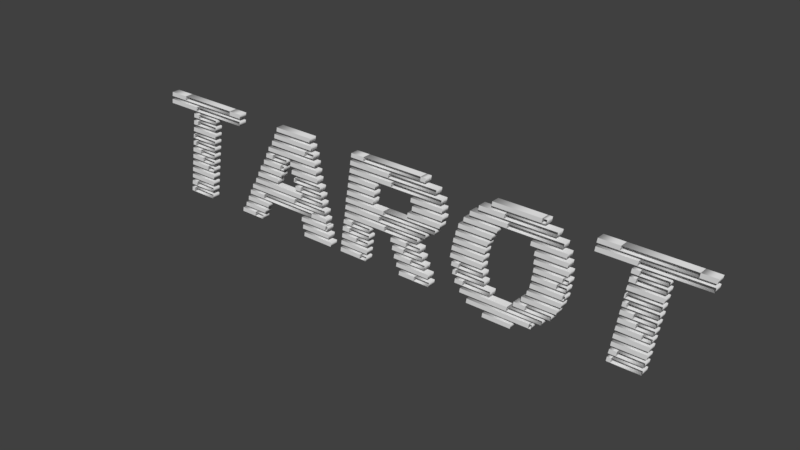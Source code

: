 # Source: Text_-_Tarot.blend  (saved by Blender 2.79.0; exported with 4.5.12 LTS)
import bpy
from mathutils import Matrix  # noqa: F401  (used for matrix-valued properties, if any)

bpy.ops.wm.read_factory_settings(use_empty=True)
scene = bpy.context.scene
scene.name = 'Scene'

# ---- collections
col_collection_1 = bpy.data.collections.new('Collection 1'); scene.collection.children.link(col_collection_1)

# ---- world
world_world = bpy.data.worlds.new('World'); scene.world = world_world
world_world.color = (0.05088, 0.05088, 0.05088)
world_world.use_sun_shadow = False
world_world.sun_shadow_jitter_overblur = 0.0
world_world.cycles.sampling_method = 'MANUAL'

# ---- meshes
me_cutext = bpy.data.meshes.new('CUText')
me_cutext.from_pydata([(3.535, 0.5368, 0.025), (3.531, 0.5106, 0.025), (3.378, 0.5106, 0.025), (3.382, 0.5368, 0.025), (3.382, 0.5368, 0.025), (3.378, 0.5106, 0.025), (3.335, 0.5106, 0.025), (3.339, 0.5368, 0.025), (3.747, 0.5841, 0.025), (3.743, 0.5569, 0.025), (3.364, 0.5569, 0.025), (3.369, 0.5841, 0.025), (3.369, 0.5841, 0.025), (3.364, 0.5569, 0.025), (3.139, 0.5569, 0.025), (3.143, 0.5841, 0.025), (3.754, 0.6314, 0.025), (3.749, 0.6042, 0.025), (3.663, 0.6042, 0.025), (3.667, 0.6314, 0.025), (3.667, 0.6314, 0.025), (3.663, 0.6042, 0.025), (3.269, 0.6042, 0.025), (3.274, 0.6314, 0.025), (3.274, 0.6314, 0.025), (3.269, 0.6042, 0.025), (3.146, 0.6042, 0.025), (3.151, 0.6314, 0.025), (3.453, 0.02014, 0.025), (3.449, -0.007049, 0.025), (3.278, -0.007049, 0.025), (3.282, 0.02014, 0.025), (3.282, 0.02014, 0.025), (3.278, -0.007049, 0.025), (3.254, -0.007049, 0.025), (3.258, 0.02014, 0.025), (3.46, 0.06747, 0.025), (3.456, 0.04028, 0.025), (3.304, 0.04028, 0.025), (3.308, 0.06747, 0.025), (3.308, 0.06747, 0.025), (3.304, 0.04028, 0.025), (3.261, 0.04028, 0.025), (3.266, 0.06747, 0.025), (3.468, 0.1138, 0.025), (3.464, 0.08761, 0.025), (3.269, 0.08761, 0.025), (3.273, 0.1138, 0.025), (3.475, 0.1611, 0.025), (3.471, 0.1339, 0.025), (3.276, 0.1339, 0.025), (3.28, 0.1611, 0.025), (3.483, 0.2085, 0.025), (3.478, 0.1813, 0.025), (3.423, 0.1813, 0.025), (3.428, 0.2085, 0.025), (3.428, 0.2085, 0.025), (3.423, 0.1813, 0.025), (3.283, 0.1813, 0.025), (3.288, 0.2085, 0.025), (3.49, 0.2548, 0.025), (3.486, 0.2286, 0.025), (3.387, 0.2286, 0.025), (3.391, 0.2548, 0.025), (3.391, 0.2548, 0.025), (3.387, 0.2286, 0.025), (3.291, 0.2286, 0.025), (3.295, 0.2548, 0.025), (3.497, 0.3021, 0.025), (3.493, 0.2749, 0.025), (3.369, 0.2749, 0.025), (3.373, 0.3021, 0.025), (3.373, 0.3021, 0.025), (3.369, 0.2749, 0.025), (3.298, 0.2749, 0.025), (3.302, 0.3021, 0.025), (3.506, 0.3494, 0.025), (3.502, 0.3223, 0.025), (3.33, 0.3223, 0.025), (3.334, 0.3494, 0.025), (3.334, 0.3494, 0.025), (3.33, 0.3223, 0.025), (3.306, 0.3223, 0.025), (3.31, 0.3494, 0.025), (3.513, 0.3958, 0.025), (3.509, 0.3696, 0.025), (3.32, 0.3696, 0.025), (3.324, 0.3958, 0.025), (3.324, 0.3958, 0.025), (3.32, 0.3696, 0.025), (3.313, 0.3696, 0.025), (3.317, 0.3958, 0.025), (3.521, 0.4431, 0.025), (3.516, 0.4159, 0.025), (3.32, 0.4159, 0.025), (3.325, 0.4431, 0.025), (3.528, 0.4904, 0.025), (3.524, 0.4632, 0.025), (3.363, 0.4632, 0.025), (3.367, 0.4904, 0.025), (3.367, 0.4904, 0.025), (3.363, 0.4632, 0.025), (3.328, 0.4632, 0.025), (3.332, 0.4904, 0.025), (3.009, 0.4451, 0.025), (3.005, 0.4179, 0.025), (2.811, 0.4179, 0.025), (2.816, 0.4451, 0.025), (2.508, 0.2568, 0.025), (2.504, 0.2296, 0.025), (2.299, 0.2296, 0.025), (2.304, 0.2568, 0.025), (2.515, 0.2095, 0.025), (2.511, 0.1833, 0.025), (2.353, 0.1833, 0.025), (2.358, 0.2095, 0.025), (2.358, 0.2095, 0.025), (2.353, 0.1833, 0.025), (2.308, 0.1833, 0.025), (2.312, 0.2095, 0.025), (2.516, 0.3041, 0.025), (2.511, 0.2769, 0.025), (2.308, 0.2769, 0.025), (2.312, 0.3041, 0.025), (2.524, 0.1631, 0.025), (2.52, 0.136, 0.025), (2.334, 0.136, 0.025), (2.338, 0.1631, 0.025), (2.338, 0.1631, 0.025), (2.334, 0.136, 0.025), (2.316, 0.136, 0.025), (2.321, 0.1631, 0.025), (2.523, 0.3505, 0.025), (2.519, 0.3243, 0.025), (2.316, 0.3243, 0.025), (2.32, 0.3505, 0.025), (2.537, 0.3978, 0.025), (2.532, 0.3706, 0.025), (2.33, 0.3706, 0.025), (2.334, 0.3978, 0.025), (2.563, 0.1158, 0.025), (2.559, 0.08862, 0.025), (2.383, 0.08862, 0.025), (2.388, 0.1158, 0.025), (2.388, 0.1158, 0.025), (2.383, 0.08862, 0.025), (2.332, 0.08862, 0.025), (2.336, 0.1158, 0.025), (2.56, 0.4451, 0.025), (2.556, 0.4179, 0.025), (2.346, 0.4179, 0.025), (2.35, 0.4451, 0.025), (2.884, 0.06848, 0.025), (2.88, 0.0423, 0.025), (2.665, 0.0423, 0.025), (2.669, 0.06848, 0.025), (2.669, 0.06848, 0.025), (2.665, 0.0423, 0.025), (2.366, 0.0423, 0.025), (2.37, 0.06848, 0.025), (2.592, 0.4914, 0.025), (2.587, 0.4653, 0.025), (2.378, 0.4653, 0.025), (2.382, 0.4914, 0.025), (2.825, 0.02216, 0.025), (2.82, -0.005035, 0.025), (2.803, -0.005035, 0.025), (2.808, 0.02216, 0.025), (2.808, 0.02216, 0.025), (2.803, -0.005035, 0.025), (2.411, -0.005035, 0.025), (2.415, 0.02216, 0.025), (2.978, 0.5388, 0.025), (2.973, 0.5116, 0.025), (2.645, 0.5116, 0.025), (2.649, 0.5388, 0.025), (2.649, 0.5388, 0.025), (2.645, 0.5116, 0.025), (2.416, 0.5116, 0.025), (2.42, 0.5388, 0.025), (2.938, 0.5861, 0.025), (2.933, 0.5589, 0.025), (2.625, 0.5589, 0.025), (2.63, 0.5861, 0.025), (2.63, 0.5861, 0.025), (2.625, 0.5589, 0.025), (2.469, 0.5589, 0.025), (2.474, 0.5861, 0.025), (2.698, -0.02518, 0.025), (2.694, -0.05237, 0.025), (2.515, -0.05237, 0.025), (2.519, -0.02518, 0.025), (2.874, 0.6324, 0.025), (2.87, 0.6062, 0.025), (2.842, 0.6062, 0.025), (2.846, 0.6324, 0.025), (2.846, 0.6324, 0.025), (2.842, 0.6062, 0.025), (2.549, 0.6062, 0.025), (2.553, 0.6324, 0.025), (2.934, 0.1158, 0.025), (2.93, 0.08862, 0.025), (2.776, 0.08862, 0.025), (2.78, 0.1158, 0.025), (2.78, 0.1158, 0.025), (2.776, 0.08862, 0.025), (2.704, 0.08862, 0.025), (2.708, 0.1158, 0.025), (2.964, 0.1631, 0.025), (2.96, 0.136, 0.025), (2.749, 0.136, 0.025), (2.753, 0.1631, 0.025), (2.987, 0.2095, 0.025), (2.983, 0.1833, 0.025), (2.78, 0.1833, 0.025), (2.784, 0.2095, 0.025), (3.001, 0.4914, 0.025), (2.997, 0.4653, 0.025), (2.787, 0.4653, 0.025), (2.791, 0.4914, 0.025), (3.003, 0.2568, 0.025), (2.999, 0.2296, 0.025), (2.985, 0.2296, 0.025), (2.99, 0.2568, 0.025), (2.99, 0.2568, 0.025), (2.985, 0.2296, 0.025), (2.796, 0.2296, 0.025), (2.801, 0.2568, 0.025), (3.01, 0.3041, 0.025), (3.006, 0.2769, 0.025), (2.948, 0.2769, 0.025), (2.952, 0.3041, 0.025), (2.952, 0.3041, 0.025), (2.948, 0.2769, 0.025), (2.804, 0.2769, 0.025), (2.808, 0.3041, 0.025), (3.018, 0.3505, 0.025), (3.014, 0.3243, 0.025), (2.979, 0.3243, 0.025), (2.984, 0.3505, 0.025), (2.984, 0.3505, 0.025), (2.979, 0.3243, 0.025), (2.811, 0.3243, 0.025), (2.815, 0.3505, 0.025), (3.017, 0.3978, 0.025), (3.012, 0.3706, 0.025), (2.811, 0.3706, 0.025), (2.815, 0.3978, 0.025), (2.247, 0.4451, 0.025), (2.242, 0.4179, 0.025), (2.04, 0.4179, 0.025), (2.044, 0.4451, 0.025), (1.715, 0.02216, 0.025), (1.711, -0.005035, 0.025), (1.663, -0.005035, 0.025), (1.667, 0.02216, 0.025), (1.667, 0.02216, 0.025), (1.663, -0.005035, 0.025), (1.518, -0.005035, 0.025), (1.522, 0.02216, 0.025), (1.721, 0.06848, 0.025), (1.717, 0.0423, 0.025), (1.524, 0.0423, 0.025), (1.528, 0.06848, 0.025), (1.728, 0.1158, 0.025), (1.724, 0.08862, 0.025), (1.635, 0.08862, 0.025), (1.64, 0.1158, 0.025), (1.64, 0.1158, 0.025), (1.635, 0.08862, 0.025), (1.532, 0.08862, 0.025), (1.536, 0.1158, 0.025), (1.737, 0.1631, 0.025), (1.733, 0.136, 0.025), (1.587, 0.136, 0.025), (1.591, 0.1631, 0.025), (1.591, 0.1631, 0.025), (1.587, 0.136, 0.025), (1.538, 0.136, 0.025), (1.542, 0.1631, 0.025), (1.742, 0.2095, 0.025), (1.738, 0.1833, 0.025), (1.606, 0.1833, 0.025), (1.61, 0.2095, 0.025), (1.61, 0.2095, 0.025), (1.606, 0.1833, 0.025), (1.546, 0.1833, 0.025), (1.551, 0.2095, 0.025), (2.08, 0.2568, 0.025), (2.076, 0.2296, 0.025), (1.845, 0.2296, 0.025), (1.849, 0.2568, 0.025), (1.849, 0.2568, 0.025), (1.845, 0.2296, 0.025), (1.556, 0.2296, 0.025), (1.56, 0.2568, 0.025), (2.137, 0.3041, 0.025), (2.132, 0.2769, 0.025), (1.807, 0.2769, 0.025), (1.811, 0.3041, 0.025), (1.811, 0.3041, 0.025), (1.807, 0.2769, 0.025), (1.562, 0.2769, 0.025), (1.567, 0.3041, 0.025), (2.2, 0.3505, 0.025), (2.196, 0.3243, 0.025), (1.839, 0.3243, 0.025), (1.843, 0.3505, 0.025), (1.843, 0.3505, 0.025), (1.839, 0.3243, 0.025), (1.567, 0.3243, 0.025), (1.571, 0.3505, 0.025), (1.773, 0.3978, 0.025), (1.768, 0.3706, 0.025), (1.577, 0.3706, 0.025), (1.581, 0.3978, 0.025), (1.781, 0.4451, 0.025), (1.777, 0.4179, 0.025), (1.585, 0.4179, 0.025), (1.589, 0.4451, 0.025), (1.788, 0.4914, 0.025), (1.783, 0.4653, 0.025), (1.592, 0.4653, 0.025), (1.596, 0.4914, 0.025), (2.238, 0.5388, 0.025), (2.234, 0.5116, 0.025), (1.897, 0.5116, 0.025), (1.901, 0.5388, 0.025), (1.901, 0.5388, 0.025), (1.897, 0.5116, 0.025), (1.6, 0.5116, 0.025), (1.605, 0.5388, 0.025), (2.203, 0.5861, 0.025), (2.199, 0.5589, 0.025), (1.878, 0.5589, 0.025), (1.883, 0.5861, 0.025), (1.883, 0.5861, 0.025), (1.878, 0.5589, 0.025), (1.606, 0.5589, 0.025), (1.61, 0.5861, 0.025), (2.133, 0.6324, 0.025), (2.129, 0.6062, 0.025), (2.095, 0.6062, 0.025), (2.099, 0.6324, 0.025), (2.099, 0.6324, 0.025), (2.095, 0.6062, 0.025), (1.702, 0.6062, 0.025), (1.706, 0.6324, 0.025), (1.706, 0.6324, 0.025), (1.702, 0.6062, 0.025), (1.614, 0.6062, 0.025), (1.618, 0.6324, 0.025), (2.099, 0.2095, 0.025), (2.095, 0.1833, 0.025), (1.998, 0.1833, 0.025), (2.002, 0.2095, 0.025), (2.002, 0.2095, 0.025), (1.998, 0.1833, 0.025), (1.891, 0.1833, 0.025), (1.895, 0.2095, 0.025), (2.115, 0.1631, 0.025), (2.11, 0.136, 0.025), (1.98, 0.136, 0.025), (1.984, 0.1631, 0.025), (1.984, 0.1631, 0.025), (1.98, 0.136, 0.025), (1.902, 0.136, 0.025), (1.906, 0.1631, 0.025), (2.132, 0.1158, 0.025), (2.127, 0.08862, 0.025), (2.029, 0.08862, 0.025), (2.033, 0.1158, 0.025), (2.033, 0.1158, 0.025), (2.029, 0.08862, 0.025), (1.915, 0.08862, 0.025), (1.92, 0.1158, 0.025), (2.156, 0.06848, 0.025), (2.152, 0.0423, 0.025), (1.932, 0.0423, 0.025), (1.936, 0.06848, 0.025), (2.163, 0.02216, 0.025), (2.159, -0.005035, 0.025), (2.055, -0.005035, 0.025), (2.06, 0.02216, 0.025), (2.06, 0.02216, 0.025), (2.055, -0.005035, 0.025), (1.95, -0.005035, 0.025), (1.955, 0.02216, 0.025), (2.232, 0.3978, 0.025), (2.227, 0.3706, 0.025), (2.008, 0.3706, 0.025), (2.013, 0.3978, 0.025), (2.245, 0.4914, 0.025), (2.241, 0.4653, 0.025), (2.031, 0.4653, 0.025), (2.035, 0.4914, 0.025), (1.445, 0.02216, 0.025), (1.44, -0.005035, 0.025), (1.23, -0.005035, 0.025), (1.234, 0.02216, 0.025), (0.8872, 0.02216, 0.025), (0.8832, -0.005035, 0.025), (0.8167, -0.005035, 0.025), (0.8207, 0.02216, 0.025), (0.8207, 0.02216, 0.025), (0.8167, -0.005035, 0.025), (0.71, -0.005035, 0.025), (0.714, 0.02216, 0.025), (0.9104, 0.06848, 0.025), (0.9063, 0.0423, 0.025), (0.7412, 0.0423, 0.025), (0.7462, 0.06848, 0.025), (0.9416, 0.1158, 0.025), (0.9366, 0.08862, 0.025), (0.7654, 0.08862, 0.025), (0.7694, 0.1158, 0.025), (1.412, 0.1631, 0.025), (1.408, 0.136, 0.025), (1.293, 0.136, 0.025), (1.298, 0.1631, 0.025), (1.298, 0.1631, 0.025), (1.293, 0.136, 0.025), (0.9003, 0.136, 0.025), (0.9043, 0.1631, 0.025), (0.9043, 0.1631, 0.025), (0.9003, 0.136, 0.025), (0.7875, 0.136, 0.025), (0.7915, 0.1631, 0.025), (1.403, 0.2095, 0.025), (1.399, 0.1833, 0.025), (1.157, 0.1833, 0.025), (1.161, 0.2095, 0.025), (1.161, 0.2095, 0.025), (1.157, 0.1833, 0.025), (0.8107, 0.1833, 0.025), (0.8147, 0.2095, 0.025), (1.388, 0.2568, 0.025), (1.383, 0.2296, 0.025), (1.212, 0.2296, 0.025), (1.217, 0.2568, 0.025), (1.217, 0.2568, 0.025), (1.212, 0.2296, 0.025), (0.8409, 0.2296, 0.025), (0.8459, 0.2568, 0.025), (1.033, 0.3041, 0.025), (1.029, 0.2769, 0.025), (0.8651, 0.2769, 0.025), (0.8691, 0.3041, 0.025), (1.064, 0.3505, 0.025), (1.06, 0.3243, 0.025), (0.8882, 0.3243, 0.025), (0.8922, 0.3505, 0.025), (1.088, 0.3978, 0.025), (1.084, 0.3706, 0.025), (1.056, 0.3706, 0.025), (1.06, 0.3978, 0.025), (1.06, 0.3978, 0.025), (1.056, 0.3706, 0.025), (0.9194, 0.3706, 0.025), (0.9235, 0.3978, 0.025), (1.112, 0.4451, 0.025), (1.107, 0.4179, 0.025), (0.995, 0.4179, 0.025), (1.0, 0.4451, 0.025), (1.0, 0.4451, 0.025), (0.995, 0.4179, 0.025), (0.9426, 0.4179, 0.025), (0.9466, 0.4451, 0.025), (1.338, 0.4914, 0.025), (1.334, 0.4653, 0.025), (0.9648, 0.4653, 0.025), (0.9688, 0.4914, 0.025), (1.33, 0.5388, 0.025), (1.326, 0.5116, 0.025), (1.258, 0.5116, 0.025), (1.263, 0.5388, 0.025), (1.263, 0.5388, 0.025), (1.258, 0.5116, 0.025), (0.997, 0.5116, 0.025), (1.001, 0.5388, 0.025), (1.314, 0.5861, 0.025), (1.31, 0.5589, 0.025), (1.02, 0.5589, 0.025), (1.024, 0.5861, 0.025), (1.306, 0.6324, 0.025), (1.301, 0.6062, 0.025), (1.042, 0.6062, 0.025), (1.046, 0.6324, 0.025), (1.347, 0.4451, 0.025), (1.343, 0.4179, 0.025), (1.139, 0.4179, 0.025), (1.143, 0.4451, 0.025), (1.354, 0.3978, 0.025), (1.35, 0.3706, 0.025), (1.147, 0.3706, 0.025), (1.152, 0.3978, 0.025), (1.371, 0.3505, 0.025), (1.367, 0.3243, 0.025), (1.169, 0.3243, 0.025), (1.174, 0.3505, 0.025), (1.174, 0.3505, 0.025), (1.169, 0.3243, 0.025), (1.163, 0.3243, 0.025), (1.167, 0.3505, 0.025), (1.381, 0.3041, 0.025), (1.376, 0.2769, 0.025), (1.213, 0.2769, 0.025), (1.218, 0.3041, 0.025), (1.218, 0.3041, 0.025), (1.213, 0.2769, 0.025), (1.172, 0.2769, 0.025), (1.176, 0.3041, 0.025), (1.42, 0.1158, 0.025), (1.416, 0.08862, 0.025), (1.4, 0.08862, 0.025), (1.405, 0.1158, 0.025), (1.405, 0.1158, 0.025), (1.4, 0.08862, 0.025), (1.212, 0.08862, 0.025), (1.217, 0.1158, 0.025), (1.429, 0.06848, 0.025), (1.425, 0.0423, 0.025), (1.221, 0.0423, 0.025), (1.225, 0.06848, 0.025), (0.5196, 0.5368, 0.025), (0.5156, 0.5106, 0.025), (0.3625, 0.5106, 0.025), (0.3666, 0.5368, 0.025), (0.3666, 0.5368, 0.025), (0.3625, 0.5106, 0.025), (0.3202, 0.5106, 0.025), (0.3243, 0.5368, 0.025), (0.7321, 0.5841, 0.025), (0.7281, 0.5569, 0.025), (0.3484, 0.5569, 0.025), (0.3535, 0.5841, 0.025), (0.3535, 0.5841, 0.025), (0.3484, 0.5569, 0.025), (0.1239, 0.5569, 0.025), (0.1279, 0.5841, 0.025), (0.7392, 0.6314, 0.025), (0.7341, 0.6042, 0.025), (0.6475, 0.6042, 0.025), (0.6516, 0.6314, 0.025), (0.6516, 0.6314, 0.025), (0.6475, 0.6042, 0.025), (0.2538, 0.6042, 0.025), (0.2588, 0.6314, 0.025), (0.2588, 0.6314, 0.025), (0.2538, 0.6042, 0.025), (0.1309, 0.6042, 0.025), (0.136, 0.6314, 0.025), (0.4381, 0.02014, 0.025), (0.434, -0.007049, 0.025), (0.2628, -0.007049, 0.025), (0.2669, 0.02014, 0.025), (0.2669, 0.02014, 0.025), (0.2628, -0.007049, 0.025), (0.2387, -0.007049, 0.025), (0.2427, 0.02014, 0.025), (0.4451, 0.06747, 0.025), (0.4411, 0.04028, 0.025), (0.289, 0.04028, 0.025), (0.2931, 0.06747, 0.025), (0.2931, 0.06747, 0.025), (0.289, 0.04028, 0.025), (0.2457, 0.04028, 0.025), (0.2508, 0.06747, 0.025), (0.4532, 0.1138, 0.025), (0.4491, 0.08761, 0.025), (0.2538, 0.08761, 0.025), (0.2578, 0.1138, 0.025), (0.4602, 0.1611, 0.025), (0.4562, 0.1339, 0.025), (0.2608, 0.1339, 0.025), (0.2649, 0.1611, 0.025), (0.4683, 0.2085, 0.025), (0.4632, 0.1813, 0.025), (0.4079, 0.1813, 0.025), (0.4129, 0.2085, 0.025), (0.4129, 0.2085, 0.025), (0.4079, 0.1813, 0.025), (0.2679, 0.1813, 0.025), (0.2729, 0.2085, 0.025), (0.4753, 0.2548, 0.025), (0.4713, 0.2286, 0.025), (0.3716, 0.2286, 0.025), (0.3756, 0.2548, 0.025), (0.3756, 0.2548, 0.025), (0.3716, 0.2286, 0.025), (0.2759, 0.2286, 0.025), (0.28, 0.2548, 0.025), (0.4824, 0.3021, 0.025), (0.4783, 0.2749, 0.025), (0.3535, 0.2749, 0.025), (0.3575, 0.3021, 0.025), (0.3575, 0.3021, 0.025), (0.3535, 0.2749, 0.025), (0.283, 0.2749, 0.025), (0.287, 0.3021, 0.025), (0.4904, 0.3494, 0.025), (0.4864, 0.3223, 0.025), (0.3152, 0.3223, 0.025), (0.3192, 0.3494, 0.025), (0.3192, 0.3494, 0.025), (0.3152, 0.3223, 0.025), (0.291, 0.3223, 0.025), (0.2951, 0.3494, 0.025), (0.4975, 0.3958, 0.025), (0.4935, 0.3696, 0.025), (0.3051, 0.3696, 0.025), (0.3092, 0.3958, 0.025), (0.3092, 0.3958, 0.025), (0.3051, 0.3696, 0.025), (0.2981, 0.3696, 0.025), (0.3021, 0.3958, 0.025), (0.5055, 0.4431, 0.025), (0.5005, 0.4159, 0.025), (0.3051, 0.4159, 0.025), (0.3102, 0.4431, 0.025), (0.5126, 0.4904, 0.025), (0.5086, 0.4632, 0.025), (0.3474, 0.4632, 0.025), (0.3515, 0.4904, 0.025), (0.3515, 0.4904, 0.025), (0.3474, 0.4632, 0.025), (0.3132, 0.4632, 0.025), (0.3172, 0.4904, 0.025), (3.535, 0.5368, -0.025), (3.531, 0.5106, -0.025), (3.378, 0.5106, -0.025), (3.382, 0.5368, -0.025), (3.382, 0.5368, -0.025), (3.378, 0.5106, -0.025), (3.335, 0.5106, -0.025), (3.339, 0.5368, -0.025), (3.747, 0.5841, -0.025), (3.743, 0.5569, -0.025), (3.364, 0.5569, -0.025), (3.369, 0.5841, -0.025), (3.369, 0.5841, -0.025), (3.364, 0.5569, -0.025), (3.139, 0.5569, -0.025), (3.143, 0.5841, -0.025), (3.754, 0.6314, -0.025), (3.749, 0.6042, -0.025), (3.663, 0.6042, -0.025), (3.667, 0.6314, -0.025), (3.667, 0.6314, -0.025), (3.663, 0.6042, -0.025), (3.269, 0.6042, -0.025), (3.274, 0.6314, -0.025), (3.274, 0.6314, -0.025), (3.269, 0.6042, -0.025), (3.146, 0.6042, -0.025), (3.151, 0.6314, -0.025), (3.453, 0.02014, -0.025), (3.449, -0.007049, -0.025), (3.278, -0.007049, -0.025), (3.282, 0.02014, -0.025), (3.282, 0.02014, -0.025), (3.278, -0.007049, -0.025), (3.254, -0.007049, -0.025), (3.258, 0.02014, -0.025), (3.46, 0.06747, -0.025), (3.456, 0.04028, -0.025), (3.304, 0.04028, -0.025), (3.308, 0.06747, -0.025), (3.308, 0.06747, -0.025), (3.304, 0.04028, -0.025), (3.261, 0.04028, -0.025), (3.266, 0.06747, -0.025), (3.468, 0.1138, -0.025), (3.464, 0.08761, -0.025), (3.269, 0.08761, -0.025), (3.273, 0.1138, -0.025), (3.475, 0.1611, -0.025), (3.471, 0.1339, -0.025), (3.276, 0.1339, -0.025), (3.28, 0.1611, -0.025), (3.483, 0.2085, -0.025), (3.478, 0.1813, -0.025), (3.423, 0.1813, -0.025), (3.428, 0.2085, -0.025), (3.428, 0.2085, -0.025), (3.423, 0.1813, -0.025), (3.283, 0.1813, -0.025), (3.288, 0.2085, -0.025), (3.49, 0.2548, -0.025), (3.486, 0.2286, -0.025), (3.387, 0.2286, -0.025), (3.391, 0.2548, -0.025), (3.391, 0.2548, -0.025), (3.387, 0.2286, -0.025), (3.291, 0.2286, -0.025), (3.295, 0.2548, -0.025), (3.497, 0.3021, -0.025), (3.493, 0.2749, -0.025), (3.369, 0.2749, -0.025), (3.373, 0.3021, -0.025), (3.373, 0.3021, -0.025), (3.369, 0.2749, -0.025), (3.298, 0.2749, -0.025), (3.302, 0.3021, -0.025), (3.506, 0.3494, -0.025), (3.502, 0.3223, -0.025), (3.33, 0.3223, -0.025), (3.334, 0.3494, -0.025), (3.334, 0.3494, -0.025), (3.33, 0.3223, -0.025), (3.306, 0.3223, -0.025), (3.31, 0.3494, -0.025), (3.513, 0.3958, -0.025), (3.509, 0.3696, -0.025), (3.32, 0.3696, -0.025), (3.324, 0.3958, -0.025), (3.324, 0.3958, -0.025), (3.32, 0.3696, -0.025), (3.313, 0.3696, -0.025), (3.317, 0.3958, -0.025), (3.521, 0.4431, -0.025), (3.516, 0.4159, -0.025), (3.32, 0.4159, -0.025), (3.325, 0.4431, -0.025), (3.528, 0.4904, -0.025), (3.524, 0.4632, -0.025), (3.363, 0.4632, -0.025), (3.367, 0.4904, -0.025), (3.367, 0.4904, -0.025), (3.363, 0.4632, -0.025), (3.328, 0.4632, -0.025), (3.332, 0.4904, -0.025), (3.009, 0.4451, -0.025), (3.005, 0.4179, -0.025), (2.811, 0.4179, -0.025), (2.816, 0.4451, -0.025), (2.508, 0.2568, -0.025), (2.504, 0.2296, -0.025), (2.299, 0.2296, -0.025), (2.304, 0.2568, -0.025), (2.515, 0.2095, -0.025), (2.511, 0.1833, -0.025), (2.353, 0.1833, -0.025), (2.358, 0.2095, -0.025), (2.358, 0.2095, -0.025), (2.353, 0.1833, -0.025), (2.308, 0.1833, -0.025), (2.312, 0.2095, -0.025), (2.516, 0.3041, -0.025), (2.511, 0.2769, -0.025), (2.308, 0.2769, -0.025), (2.312, 0.3041, -0.025), (2.524, 0.1631, -0.025), (2.52, 0.136, -0.025), (2.334, 0.136, -0.025), (2.338, 0.1631, -0.025), (2.338, 0.1631, -0.025), (2.334, 0.136, -0.025), (2.316, 0.136, -0.025), (2.321, 0.1631, -0.025), (2.523, 0.3505, -0.025), (2.519, 0.3243, -0.025), (2.316, 0.3243, -0.025), (2.32, 0.3505, -0.025), (2.537, 0.3978, -0.025), (2.532, 0.3706, -0.025), (2.33, 0.3706, -0.025), (2.334, 0.3978, -0.025), (2.563, 0.1158, -0.025), (2.559, 0.08862, -0.025), (2.383, 0.08862, -0.025), (2.388, 0.1158, -0.025), (2.388, 0.1158, -0.025), (2.383, 0.08862, -0.025), (2.332, 0.08862, -0.025), (2.336, 0.1158, -0.025), (2.56, 0.4451, -0.025), (2.556, 0.4179, -0.025), (2.346, 0.4179, -0.025), (2.35, 0.4451, -0.025), (2.884, 0.06848, -0.025), (2.88, 0.0423, -0.025), (2.665, 0.0423, -0.025), (2.669, 0.06848, -0.025), (2.669, 0.06848, -0.025), (2.665, 0.0423, -0.025), (2.366, 0.0423, -0.025), (2.37, 0.06848, -0.025), (2.592, 0.4914, -0.025), (2.587, 0.4653, -0.025), (2.378, 0.4653, -0.025), (2.382, 0.4914, -0.025), (2.825, 0.02216, -0.025), (2.82, -0.005035, -0.025), (2.803, -0.005035, -0.025), (2.808, 0.02216, -0.025), (2.808, 0.02216, -0.025), (2.803, -0.005035, -0.025), (2.411, -0.005035, -0.025), (2.415, 0.02216, -0.025), (2.978, 0.5388, -0.025), (2.973, 0.5116, -0.025), (2.645, 0.5116, -0.025), (2.649, 0.5388, -0.025), (2.649, 0.5388, -0.025), (2.645, 0.5116, -0.025), (2.416, 0.5116, -0.025), (2.42, 0.5388, -0.025), (2.938, 0.5861, -0.025), (2.933, 0.5589, -0.025), (2.625, 0.5589, -0.025), (2.63, 0.5861, -0.025), (2.63, 0.5861, -0.025), (2.625, 0.5589, -0.025), (2.469, 0.5589, -0.025), (2.474, 0.5861, -0.025), (2.698, -0.02518, -0.025), (2.694, -0.05237, -0.025), (2.515, -0.05237, -0.025), (2.519, -0.02518, -0.025), (2.874, 0.6324, -0.025), (2.87, 0.6062, -0.025), (2.842, 0.6062, -0.025), (2.846, 0.6324, -0.025), (2.846, 0.6324, -0.025), (2.842, 0.6062, -0.025), (2.549, 0.6062, -0.025), (2.553, 0.6324, -0.025), (2.934, 0.1158, -0.025), (2.93, 0.08862, -0.025), (2.776, 0.08862, -0.025), (2.78, 0.1158, -0.025), (2.78, 0.1158, -0.025), (2.776, 0.08862, -0.025), (2.704, 0.08862, -0.025), (2.708, 0.1158, -0.025), (2.964, 0.1631, -0.025), (2.96, 0.136, -0.025), (2.749, 0.136, -0.025), (2.753, 0.1631, -0.025), (2.987, 0.2095, -0.025), (2.983, 0.1833, -0.025), (2.78, 0.1833, -0.025), (2.784, 0.2095, -0.025), (3.001, 0.4914, -0.025), (2.997, 0.4653, -0.025), (2.787, 0.4653, -0.025), (2.791, 0.4914, -0.025), (3.003, 0.2568, -0.025), (2.999, 0.2296, -0.025), (2.985, 0.2296, -0.025), (2.99, 0.2568, -0.025), (2.99, 0.2568, -0.025), (2.985, 0.2296, -0.025), (2.796, 0.2296, -0.025), (2.801, 0.2568, -0.025), (3.01, 0.3041, -0.025), (3.006, 0.2769, -0.025), (2.948, 0.2769, -0.025), (2.952, 0.3041, -0.025), (2.952, 0.3041, -0.025), (2.948, 0.2769, -0.025), (2.804, 0.2769, -0.025), (2.808, 0.3041, -0.025), (3.018, 0.3505, -0.025), (3.014, 0.3243, -0.025), (2.979, 0.3243, -0.025), (2.984, 0.3505, -0.025), (2.984, 0.3505, -0.025), (2.979, 0.3243, -0.025), (2.811, 0.3243, -0.025), (2.815, 0.3505, -0.025), (3.017, 0.3978, -0.025), (3.012, 0.3706, -0.025), (2.811, 0.3706, -0.025), (2.815, 0.3978, -0.025), (2.247, 0.4451, -0.025), (2.242, 0.4179, -0.025), (2.04, 0.4179, -0.025), (2.044, 0.4451, -0.025), (1.715, 0.02216, -0.025), (1.711, -0.005035, -0.025), (1.663, -0.005035, -0.025), (1.667, 0.02216, -0.025), (1.667, 0.02216, -0.025), (1.663, -0.005035, -0.025), (1.518, -0.005035, -0.025), (1.522, 0.02216, -0.025), (1.721, 0.06848, -0.025), (1.717, 0.0423, -0.025), (1.524, 0.0423, -0.025), (1.528, 0.06848, -0.025), (1.728, 0.1158, -0.025), (1.724, 0.08862, -0.025), (1.635, 0.08862, -0.025), (1.64, 0.1158, -0.025), (1.64, 0.1158, -0.025), (1.635, 0.08862, -0.025), (1.532, 0.08862, -0.025), (1.536, 0.1158, -0.025), (1.737, 0.1631, -0.025), (1.733, 0.136, -0.025), (1.587, 0.136, -0.025), (1.591, 0.1631, -0.025), (1.591, 0.1631, -0.025), (1.587, 0.136, -0.025), (1.538, 0.136, -0.025), (1.542, 0.1631, -0.025), (1.742, 0.2095, -0.025), (1.738, 0.1833, -0.025), (1.606, 0.1833, -0.025), (1.61, 0.2095, -0.025), (1.61, 0.2095, -0.025), (1.606, 0.1833, -0.025), (1.546, 0.1833, -0.025), (1.551, 0.2095, -0.025), (2.08, 0.2568, -0.025), (2.076, 0.2296, -0.025), (1.845, 0.2296, -0.025), (1.849, 0.2568, -0.025), (1.849, 0.2568, -0.025), (1.845, 0.2296, -0.025), (1.556, 0.2296, -0.025), (1.56, 0.2568, -0.025), (2.137, 0.3041, -0.025), (2.132, 0.2769, -0.025), (1.807, 0.2769, -0.025), (1.811, 0.3041, -0.025), (1.811, 0.3041, -0.025), (1.807, 0.2769, -0.025), (1.562, 0.2769, -0.025), (1.567, 0.3041, -0.025), (2.2, 0.3505, -0.025), (2.196, 0.3243, -0.025), (1.839, 0.3243, -0.025), (1.843, 0.3505, -0.025), (1.843, 0.3505, -0.025), (1.839, 0.3243, -0.025), (1.567, 0.3243, -0.025), (1.571, 0.3505, -0.025), (1.773, 0.3978, -0.025), (1.768, 0.3706, -0.025), (1.577, 0.3706, -0.025), (1.581, 0.3978, -0.025), (1.781, 0.4451, -0.025), (1.777, 0.4179, -0.025), (1.585, 0.4179, -0.025), (1.589, 0.4451, -0.025), (1.788, 0.4914, -0.025), (1.783, 0.4653, -0.025), (1.592, 0.4653, -0.025), (1.596, 0.4914, -0.025), (2.238, 0.5388, -0.025), (2.234, 0.5116, -0.025), (1.897, 0.5116, -0.025), (1.901, 0.5388, -0.025), (1.901, 0.5388, -0.025), (1.897, 0.5116, -0.025), (1.6, 0.5116, -0.025), (1.605, 0.5388, -0.025), (2.203, 0.5861, -0.025), (2.199, 0.5589, -0.025), (1.878, 0.5589, -0.025), (1.883, 0.5861, -0.025), (1.883, 0.5861, -0.025), (1.878, 0.5589, -0.025), (1.606, 0.5589, -0.025), (1.61, 0.5861, -0.025), (2.133, 0.6324, -0.025), (2.129, 0.6062, -0.025), (2.095, 0.6062, -0.025), (2.099, 0.6324, -0.025), (2.099, 0.6324, -0.025), (2.095, 0.6062, -0.025), (1.702, 0.6062, -0.025), (1.706, 0.6324, -0.025), (1.706, 0.6324, -0.025), (1.702, 0.6062, -0.025), (1.614, 0.6062, -0.025), (1.618, 0.6324, -0.025), (2.099, 0.2095, -0.025), (2.095, 0.1833, -0.025), (1.998, 0.1833, -0.025), (2.002, 0.2095, -0.025), (2.002, 0.2095, -0.025), (1.998, 0.1833, -0.025), (1.891, 0.1833, -0.025), (1.895, 0.2095, -0.025), (2.115, 0.1631, -0.025), (2.11, 0.136, -0.025), (1.98, 0.136, -0.025), (1.984, 0.1631, -0.025), (1.984, 0.1631, -0.025), (1.98, 0.136, -0.025), (1.902, 0.136, -0.025), (1.906, 0.1631, -0.025), (2.132, 0.1158, -0.025), (2.127, 0.08862, -0.025), (2.029, 0.08862, -0.025), (2.033, 0.1158, -0.025), (2.033, 0.1158, -0.025), (2.029, 0.08862, -0.025), (1.915, 0.08862, -0.025), (1.92, 0.1158, -0.025), (2.156, 0.06848, -0.025), (2.152, 0.0423, -0.025), (1.932, 0.0423, -0.025), (1.936, 0.06848, -0.025), (2.163, 0.02216, -0.025), (2.159, -0.005035, -0.025), (2.055, -0.005035, -0.025), (2.06, 0.02216, -0.025), (2.06, 0.02216, -0.025), (2.055, -0.005035, -0.025), (1.95, -0.005035, -0.025), (1.955, 0.02216, -0.025), (2.232, 0.3978, -0.025), (2.227, 0.3706, -0.025), (2.008, 0.3706, -0.025), (2.013, 0.3978, -0.025), (2.245, 0.4914, -0.025), (2.241, 0.4653, -0.025), (2.031, 0.4653, -0.025), (2.035, 0.4914, -0.025), (1.445, 0.02216, -0.025), (1.44, -0.005035, -0.025), (1.23, -0.005035, -0.025), (1.234, 0.02216, -0.025), (0.8872, 0.02216, -0.025), (0.8832, -0.005035, -0.025), (0.8167, -0.005035, -0.025), (0.8207, 0.02216, -0.025), (0.8207, 0.02216, -0.025), (0.8167, -0.005035, -0.025), (0.71, -0.005035, -0.025), (0.714, 0.02216, -0.025), (0.9104, 0.06848, -0.025), (0.9063, 0.0423, -0.025), (0.7412, 0.0423, -0.025), (0.7462, 0.06848, -0.025), (0.9416, 0.1158, -0.025), (0.9366, 0.08862, -0.025), (0.7654, 0.08862, -0.025), (0.7694, 0.1158, -0.025), (1.412, 0.1631, -0.025), (1.408, 0.136, -0.025), (1.293, 0.136, -0.025), (1.298, 0.1631, -0.025), (1.298, 0.1631, -0.025), (1.293, 0.136, -0.025), (0.9003, 0.136, -0.025), (0.9043, 0.1631, -0.025), (0.9043, 0.1631, -0.025), (0.9003, 0.136, -0.025), (0.7875, 0.136, -0.025), (0.7915, 0.1631, -0.025), (1.403, 0.2095, -0.025), (1.399, 0.1833, -0.025), (1.157, 0.1833, -0.025), (1.161, 0.2095, -0.025), (1.161, 0.2095, -0.025), (1.157, 0.1833, -0.025), (0.8107, 0.1833, -0.025), (0.8147, 0.2095, -0.025), (1.388, 0.2568, -0.025), (1.383, 0.2296, -0.025), (1.212, 0.2296, -0.025), (1.217, 0.2568, -0.025), (1.217, 0.2568, -0.025), (1.212, 0.2296, -0.025), (0.8409, 0.2296, -0.025), (0.8459, 0.2568, -0.025), (1.033, 0.3041, -0.025), (1.029, 0.2769, -0.025), (0.8651, 0.2769, -0.025), (0.8691, 0.3041, -0.025), (1.064, 0.3505, -0.025), (1.06, 0.3243, -0.025), (0.8882, 0.3243, -0.025), (0.8922, 0.3505, -0.025), (1.088, 0.3978, -0.025), (1.084, 0.3706, -0.025), (1.056, 0.3706, -0.025), (1.06, 0.3978, -0.025), (1.06, 0.3978, -0.025), (1.056, 0.3706, -0.025), (0.9194, 0.3706, -0.025), (0.9235, 0.3978, -0.025), (1.112, 0.4451, -0.025), (1.107, 0.4179, -0.025), (0.995, 0.4179, -0.025), (1.0, 0.4451, -0.025), (1.0, 0.4451, -0.025), (0.995, 0.4179, -0.025), (0.9426, 0.4179, -0.025), (0.9466, 0.4451, -0.025), (1.338, 0.4914, -0.025), (1.334, 0.4653, -0.025), (0.9648, 0.4653, -0.025), (0.9688, 0.4914, -0.025), (1.33, 0.5388, -0.025), (1.326, 0.5116, -0.025), (1.258, 0.5116, -0.025), (1.263, 0.5388, -0.025), (1.263, 0.5388, -0.025), (1.258, 0.5116, -0.025), (0.997, 0.5116, -0.025), (1.001, 0.5388, -0.025), (1.314, 0.5861, -0.025), (1.31, 0.5589, -0.025), (1.02, 0.5589, -0.025), (1.024, 0.5861, -0.025), (1.306, 0.6324, -0.025), (1.301, 0.6062, -0.025), (1.042, 0.6062, -0.025), (1.046, 0.6324, -0.025), (1.347, 0.4451, -0.025), (1.343, 0.4179, -0.025), (1.139, 0.4179, -0.025), (1.143, 0.4451, -0.025), (1.354, 0.3978, -0.025), (1.35, 0.3706, -0.025), (1.147, 0.3706, -0.025), (1.152, 0.3978, -0.025), (1.371, 0.3505, -0.025), (1.367, 0.3243, -0.025), (1.169, 0.3243, -0.025), (1.174, 0.3505, -0.025), (1.174, 0.3505, -0.025), (1.169, 0.3243, -0.025), (1.163, 0.3243, -0.025), (1.167, 0.3505, -0.025), (1.381, 0.3041, -0.025), (1.376, 0.2769, -0.025), (1.213, 0.2769, -0.025), (1.218, 0.3041, -0.025), (1.218, 0.3041, -0.025), (1.213, 0.2769, -0.025), (1.172, 0.2769, -0.025), (1.176, 0.3041, -0.025), (1.42, 0.1158, -0.025), (1.416, 0.08862, -0.025), (1.4, 0.08862, -0.025), (1.405, 0.1158, -0.025), (1.405, 0.1158, -0.025), (1.4, 0.08862, -0.025), (1.212, 0.08862, -0.025), (1.217, 0.1158, -0.025), (1.429, 0.06848, -0.025), (1.425, 0.0423, -0.025), (1.221, 0.0423, -0.025), (1.225, 0.06848, -0.025), (0.5196, 0.5368, -0.025), (0.5156, 0.5106, -0.025), (0.3625, 0.5106, -0.025), (0.3666, 0.5368, -0.025), (0.3666, 0.5368, -0.025), (0.3625, 0.5106, -0.025), (0.3202, 0.5106, -0.025), (0.3243, 0.5368, -0.025), (0.7321, 0.5841, -0.025), (0.7281, 0.5569, -0.025), (0.3484, 0.5569, -0.025), (0.3535, 0.5841, -0.025), (0.3535, 0.5841, -0.025), (0.3484, 0.5569, -0.025), (0.1239, 0.5569, -0.025), (0.1279, 0.5841, -0.025), (0.7392, 0.6314, -0.025), (0.7341, 0.6042, -0.025), (0.6475, 0.6042, -0.025), (0.6516, 0.6314, -0.025), (0.6516, 0.6314, -0.025), (0.6475, 0.6042, -0.025), (0.2538, 0.6042, -0.025), (0.2588, 0.6314, -0.025), (0.2588, 0.6314, -0.025), (0.2538, 0.6042, -0.025), (0.1309, 0.6042, -0.025), (0.136, 0.6314, -0.025), (0.4381, 0.02014, -0.025), (0.434, -0.007049, -0.025), (0.2628, -0.007049, -0.025), (0.2669, 0.02014, -0.025), (0.2669, 0.02014, -0.025), (0.2628, -0.007049, -0.025), (0.2387, -0.007049, -0.025), (0.2427, 0.02014, -0.025), (0.4451, 0.06747, -0.025), (0.4411, 0.04028, -0.025), (0.289, 0.04028, -0.025), (0.2931, 0.06747, -0.025), (0.2931, 0.06747, -0.025), (0.289, 0.04028, -0.025), (0.2457, 0.04028, -0.025), (0.2508, 0.06747, -0.025), (0.4532, 0.1138, -0.025), (0.4491, 0.08761, -0.025), (0.2538, 0.08761, -0.025), (0.2578, 0.1138, -0.025), (0.4602, 0.1611, -0.025), (0.4562, 0.1339, -0.025), (0.2608, 0.1339, -0.025), (0.2649, 0.1611, -0.025), (0.4683, 0.2085, -0.025), (0.4632, 0.1813, -0.025), (0.4079, 0.1813, -0.025), (0.4129, 0.2085, -0.025), (0.4129, 0.2085, -0.025), (0.4079, 0.1813, -0.025), (0.2679, 0.1813, -0.025), (0.2729, 0.2085, -0.025), (0.4753, 0.2548, -0.025), (0.4713, 0.2286, -0.025), (0.3716, 0.2286, -0.025), (0.3756, 0.2548, -0.025), (0.3756, 0.2548, -0.025), (0.3716, 0.2286, -0.025), (0.2759, 0.2286, -0.025), (0.28, 0.2548, -0.025), (0.4824, 0.3021, -0.025), (0.4783, 0.2749, -0.025), (0.3535, 0.2749, -0.025), (0.3575, 0.3021, -0.025), (0.3575, 0.3021, -0.025), (0.3535, 0.2749, -0.025), (0.283, 0.2749, -0.025), (0.287, 0.3021, -0.025), (0.4904, 0.3494, -0.025), (0.4864, 0.3223, -0.025), (0.3152, 0.3223, -0.025), (0.3192, 0.3494, -0.025), (0.3192, 0.3494, -0.025), (0.3152, 0.3223, -0.025), (0.291, 0.3223, -0.025), (0.2951, 0.3494, -0.025), (0.4975, 0.3958, -0.025), (0.4935, 0.3696, -0.025), (0.3051, 0.3696, -0.025), (0.3092, 0.3958, -0.025), (0.3092, 0.3958, -0.025), (0.3051, 0.3696, -0.025), (0.2981, 0.3696, -0.025), (0.3021, 0.3958, -0.025), (0.5055, 0.4431, -0.025), (0.5005, 0.4159, -0.025), (0.3051, 0.4159, -0.025), (0.3102, 0.4431, -0.025), (0.5126, 0.4904, -0.025), (0.5086, 0.4632, -0.025), (0.3474, 0.4632, -0.025), (0.3515, 0.4904, -0.025), (0.3515, 0.4904, -0.025), (0.3474, 0.4632, -0.025), (0.3132, 0.4632, -0.025), (0.3172, 0.4904, -0.025), (0.7392, 0.6314, -0.025), (0.7392, 0.6314, 0.025), (0.7341, 0.6042, -0.025), (0.7341, 0.6042, 0.025), (0.6475, 0.6042, -0.025), (0.6475, 0.6042, 0.025), (0.6516, 0.6314, -0.025), (0.6516, 0.6314, 0.025), (0.7321, 0.5841, -0.025), (0.7321, 0.5841, 0.025), (0.7281, 0.5569, -0.025), (0.7281, 0.5569, 0.025), (0.3484, 0.5569, -0.025), (0.3484, 0.5569, 0.025), (0.3535, 0.5841, -0.025), (0.3535, 0.5841, 0.025), (0.6516, 0.6314, -0.025), (0.6516, 0.6314, 0.025), (0.6475, 0.6042, -0.025), (0.6475, 0.6042, 0.025), (0.2538, 0.6042, -0.025), (0.2538, 0.6042, 0.025), (0.2588, 0.6314, -0.025), (0.2588, 0.6314, 0.025), (0.5196, 0.5368, -0.025), (0.5196, 0.5368, 0.025), (0.5156, 0.5106, -0.025), (0.5156, 0.5106, 0.025), (0.3625, 0.5106, -0.025), (0.3625, 0.5106, 0.025), (0.3666, 0.5368, -0.025), (0.3666, 0.5368, 0.025), (0.5126, 0.4904, -0.025), (0.5126, 0.4904, 0.025), (0.5086, 0.4632, -0.025), (0.5086, 0.4632, 0.025), (0.3474, 0.4632, -0.025), (0.3474, 0.4632, 0.025), (0.3515, 0.4904, -0.025), (0.3515, 0.4904, 0.025), (0.3666, 0.5368, -0.025), (0.3666, 0.5368, 0.025), (0.3625, 0.5106, -0.025), (0.3625, 0.5106, 0.025), (0.3202, 0.5106, -0.025), (0.3202, 0.5106, 0.025), (0.3243, 0.5368, -0.025), (0.3243, 0.5368, 0.025), (0.5055, 0.4431, -0.025), (0.5055, 0.4431, 0.025), (0.5005, 0.4159, -0.025), (0.5005, 0.4159, 0.025), (0.3051, 0.4159, -0.025), (0.3051, 0.4159, 0.025), (0.3102, 0.4431, -0.025), (0.3102, 0.4431, 0.025), (0.2588, 0.6314, -0.025), (0.2588, 0.6314, 0.025), (0.2538, 0.6042, -0.025), (0.2538, 0.6042, 0.025), (0.1309, 0.6042, -0.025), (0.1309, 0.6042, 0.025), (0.136, 0.6314, -0.025), (0.136, 0.6314, 0.025), (0.3535, 0.5841, -0.025), (0.3535, 0.5841, 0.025), (0.3484, 0.5569, -0.025), (0.3484, 0.5569, 0.025), (0.1239, 0.5569, -0.025), (0.1239, 0.5569, 0.025), (0.1279, 0.5841, -0.025), (0.1279, 0.5841, 0.025), (0.3515, 0.4904, -0.025), (0.3515, 0.4904, 0.025), (0.3474, 0.4632, -0.025), (0.3474, 0.4632, 0.025), (0.3132, 0.4632, -0.025), (0.3132, 0.4632, 0.025), (0.3172, 0.4904, -0.025), (0.3172, 0.4904, 0.025), (0.4975, 0.3958, -0.025), (0.4975, 0.3958, 0.025), (0.4935, 0.3696, -0.025), (0.4935, 0.3696, 0.025), (0.3051, 0.3696, -0.025), (0.3051, 0.3696, 0.025), (0.3092, 0.3958, -0.025), (0.3092, 0.3958, 0.025), (0.4904, 0.3494, -0.025), (0.4904, 0.3494, 0.025), (0.4864, 0.3223, -0.025), (0.4864, 0.3223, 0.025), (0.3152, 0.3223, -0.025), (0.3152, 0.3223, 0.025), (0.3192, 0.3494, -0.025), (0.3192, 0.3494, 0.025), (0.4824, 0.3021, -0.025), (0.4824, 0.3021, 0.025), (0.4783, 0.2749, -0.025), (0.4783, 0.2749, 0.025), (0.3535, 0.2749, -0.025), (0.3535, 0.2749, 0.025), (0.3575, 0.3021, -0.025), (0.3575, 0.3021, 0.025), (0.3092, 0.3958, -0.025), (0.3092, 0.3958, 0.025), (0.3051, 0.3696, -0.025), (0.3051, 0.3696, 0.025), (0.2981, 0.3696, -0.025), (0.2981, 0.3696, 0.025), (0.3021, 0.3958, -0.025), (0.3021, 0.3958, 0.025), (0.4753, 0.2548, -0.025), (0.4753, 0.2548, 0.025), (0.4713, 0.2286, -0.025), (0.4713, 0.2286, 0.025), (0.3716, 0.2286, -0.025), (0.3716, 0.2286, 0.025), (0.3756, 0.2548, -0.025), (0.3756, 0.2548, 0.025), (0.3192, 0.3494, -0.025), (0.3192, 0.3494, 0.025), (0.3152, 0.3223, -0.025), (0.3152, 0.3223, 0.025), (0.291, 0.3223, -0.025), (0.291, 0.3223, 0.025), (0.2951, 0.3494, -0.025), (0.2951, 0.3494, 0.025), (0.4683, 0.2085, -0.025), (0.4683, 0.2085, 0.025), (0.4632, 0.1813, -0.025), (0.4632, 0.1813, 0.025), (0.4079, 0.1813, -0.025), (0.4079, 0.1813, 0.025), (0.4129, 0.2085, -0.025), (0.4129, 0.2085, 0.025), (0.3575, 0.3021, -0.025), (0.3575, 0.3021, 0.025), (0.3535, 0.2749, -0.025), (0.3535, 0.2749, 0.025), (0.283, 0.2749, -0.025), (0.283, 0.2749, 0.025), (0.287, 0.3021, -0.025), (0.287, 0.3021, 0.025), (0.3756, 0.2548, -0.025), (0.3756, 0.2548, 0.025), (0.3716, 0.2286, -0.025), (0.3716, 0.2286, 0.025), (0.2759, 0.2286, -0.025), (0.2759, 0.2286, 0.025), (0.28, 0.2548, -0.025), (0.28, 0.2548, 0.025), (0.4129, 0.2085, -0.025), (0.4129, 0.2085, 0.025), (0.4079, 0.1813, -0.025), (0.4079, 0.1813, 0.025), (0.2679, 0.1813, -0.025), (0.2679, 0.1813, 0.025), (0.2729, 0.2085, -0.025), (0.2729, 0.2085, 0.025), (0.4602, 0.1611, -0.025), (0.4602, 0.1611, 0.025), (0.4562, 0.1339, -0.025), (0.4562, 0.1339, 0.025), (0.2608, 0.1339, -0.025), (0.2608, 0.1339, 0.025), (0.2649, 0.1611, -0.025), (0.2649, 0.1611, 0.025), (0.4532, 0.1138, -0.025), (0.4532, 0.1138, 0.025), (0.4491, 0.08761, -0.025), (0.4491, 0.08761, 0.025), (0.2538, 0.08761, -0.025), (0.2538, 0.08761, 0.025), (0.2578, 0.1138, -0.025), (0.2578, 0.1138, 0.025), (0.4451, 0.06747, -0.025), (0.4451, 0.06747, 0.025), (0.4411, 0.04028, -0.025), (0.4411, 0.04028, 0.025), (0.289, 0.04028, -0.025), (0.289, 0.04028, 0.025), (0.2931, 0.06747, -0.025), (0.2931, 0.06747, 0.025), (0.4381, 0.02014, -0.025), (0.4381, 0.02014, 0.025), (0.434, -0.007049, -0.025), (0.434, -0.007049, 0.025), (0.2628, -0.007049, -0.025), (0.2628, -0.007049, 0.025), (0.2669, 0.02014, -0.025), (0.2669, 0.02014, 0.025), (0.2931, 0.06747, -0.025), (0.2931, 0.06747, 0.025), (0.289, 0.04028, -0.025), (0.289, 0.04028, 0.025), (0.2457, 0.04028, -0.025), (0.2457, 0.04028, 0.025), (0.2508, 0.06747, -0.025), (0.2508, 0.06747, 0.025), (0.2669, 0.02014, -0.025), (0.2669, 0.02014, 0.025), (0.2628, -0.007049, -0.025), (0.2628, -0.007049, 0.025), (0.2387, -0.007049, -0.025), (0.2387, -0.007049, 0.025), (0.2427, 0.02014, -0.025), (0.2427, 0.02014, 0.025), (1.33, 0.5388, -0.025), (1.33, 0.5388, 0.025), (1.326, 0.5116, -0.025), (1.326, 0.5116, 0.025), (1.258, 0.5116, -0.025), (1.258, 0.5116, 0.025), (1.263, 0.5388, -0.025), (1.263, 0.5388, 0.025), (1.306, 0.6324, -0.025), (1.306, 0.6324, 0.025), (1.301, 0.6062, -0.025), (1.301, 0.6062, 0.025), (1.042, 0.6062, -0.025), (1.042, 0.6062, 0.025), (1.046, 0.6324, -0.025), (1.046, 0.6324, 0.025), (1.314, 0.5861, -0.025), (1.314, 0.5861, 0.025), (1.31, 0.5589, -0.025), (1.31, 0.5589, 0.025), (1.02, 0.5589, -0.025), (1.02, 0.5589, 0.025), (1.024, 0.5861, -0.025), (1.024, 0.5861, 0.025), (1.347, 0.4451, -0.025), (1.347, 0.4451, 0.025), (1.343, 0.4179, -0.025), (1.343, 0.4179, 0.025), (1.139, 0.4179, -0.025), (1.139, 0.4179, 0.025), (1.143, 0.4451, -0.025), (1.143, 0.4451, 0.025), (1.263, 0.5388, -0.025), (1.263, 0.5388, 0.025), (1.258, 0.5116, -0.025), (1.258, 0.5116, 0.025), (0.997, 0.5116, -0.025), (0.997, 0.5116, 0.025), (1.001, 0.5388, -0.025), (1.001, 0.5388, 0.025), (1.338, 0.4914, -0.025), (1.338, 0.4914, 0.025), (1.334, 0.4653, -0.025), (1.334, 0.4653, 0.025), (0.9648, 0.4653, -0.025), (0.9648, 0.4653, 0.025), (0.9688, 0.4914, -0.025), (0.9688, 0.4914, 0.025), (1.354, 0.3978, -0.025), (1.354, 0.3978, 0.025), (1.35, 0.3706, -0.025), (1.35, 0.3706, 0.025), (1.147, 0.3706, -0.025), (1.147, 0.3706, 0.025), (1.152, 0.3978, -0.025), (1.152, 0.3978, 0.025), (1.371, 0.3505, -0.025), (1.371, 0.3505, 0.025), (1.367, 0.3243, -0.025), (1.367, 0.3243, 0.025), (1.169, 0.3243, -0.025), (1.169, 0.3243, 0.025), (1.174, 0.3505, -0.025), (1.174, 0.3505, 0.025), (1.381, 0.3041, -0.025), (1.381, 0.3041, 0.025), (1.376, 0.2769, -0.025), (1.376, 0.2769, 0.025), (1.213, 0.2769, -0.025), (1.213, 0.2769, 0.025), (1.218, 0.3041, -0.025), (1.218, 0.3041, 0.025), (1.388, 0.2568, -0.025), (1.388, 0.2568, 0.025), (1.383, 0.2296, -0.025), (1.383, 0.2296, 0.025), (1.212, 0.2296, -0.025), (1.212, 0.2296, 0.025), (1.217, 0.2568, -0.025), (1.217, 0.2568, 0.025), (1.174, 0.3505, -0.025), (1.174, 0.3505, 0.025), (1.169, 0.3243, -0.025), (1.169, 0.3243, 0.025), (1.163, 0.3243, -0.025), (1.163, 0.3243, 0.025), (1.167, 0.3505, -0.025), (1.167, 0.3505, 0.025), (1.42, 0.1158, -0.025), (1.42, 0.1158, 0.025), (1.416, 0.08862, -0.025), (1.416, 0.08862, 0.025), (1.4, 0.08862, -0.025), (1.4, 0.08862, 0.025), (1.405, 0.1158, -0.025), (1.405, 0.1158, 0.025), (1.412, 0.1631, -0.025), (1.412, 0.1631, 0.025), (1.408, 0.136, -0.025), (1.408, 0.136, 0.025), (1.293, 0.136, -0.025), (1.293, 0.136, 0.025), (1.298, 0.1631, -0.025), (1.298, 0.1631, 0.025), (1.112, 0.4451, -0.025), (1.112, 0.4451, 0.025), (1.107, 0.4179, -0.025), (1.107, 0.4179, 0.025), (0.995, 0.4179, -0.025), (0.995, 0.4179, 0.025), (1.0, 0.4451, -0.025), (1.0, 0.4451, 0.025), (1.218, 0.3041, -0.025), (1.218, 0.3041, 0.025), (1.213, 0.2769, -0.025), (1.213, 0.2769, 0.025), (1.172, 0.2769, -0.025), (1.172, 0.2769, 0.025), (1.176, 0.3041, -0.025), (1.176, 0.3041, 0.025), (1.403, 0.2095, -0.025), (1.403, 0.2095, 0.025), (1.399, 0.1833, -0.025), (1.399, 0.1833, 0.025), (1.157, 0.1833, -0.025), (1.157, 0.1833, 0.025), (1.161, 0.2095, -0.025), (1.161, 0.2095, 0.025), (1.088, 0.3978, -0.025), (1.088, 0.3978, 0.025), (1.084, 0.3706, -0.025), (1.084, 0.3706, 0.025), (1.056, 0.3706, -0.025), (1.056, 0.3706, 0.025), (1.06, 0.3978, -0.025), (1.06, 0.3978, 0.025), (1.0, 0.4451, -0.025), (1.0, 0.4451, 0.025), (0.995, 0.4179, -0.025), (0.995, 0.4179, 0.025), (0.9426, 0.4179, -0.025), (0.9426, 0.4179, 0.025), (0.9466, 0.4451, -0.025), (0.9466, 0.4451, 0.025), (1.405, 0.1158, -0.025), (1.405, 0.1158, 0.025), (1.4, 0.08862, -0.025), (1.4, 0.08862, 0.025), (1.212, 0.08862, -0.025), (1.212, 0.08862, 0.025), (1.217, 0.1158, -0.025), (1.217, 0.1158, 0.025), (1.06, 0.3978, -0.025), (1.06, 0.3978, 0.025), (1.056, 0.3706, -0.025), (1.056, 0.3706, 0.025), (0.9194, 0.3706, -0.025), (0.9194, 0.3706, 0.025), (0.9235, 0.3978, -0.025), (0.9235, 0.3978, 0.025), (1.429, 0.06848, -0.025), (1.429, 0.06848, 0.025), (1.425, 0.0423, -0.025), (1.425, 0.0423, 0.025), (1.221, 0.0423, -0.025), (1.221, 0.0423, 0.025), (1.225, 0.06848, -0.025), (1.225, 0.06848, 0.025), (1.445, 0.02216, -0.025), (1.445, 0.02216, 0.025), (1.44, -0.005035, -0.025), (1.44, -0.005035, 0.025), (1.23, -0.005035, -0.025), (1.23, -0.005035, 0.025), (1.234, 0.02216, -0.025), (1.234, 0.02216, 0.025), (1.064, 0.3505, -0.025), (1.064, 0.3505, 0.025), (1.06, 0.3243, -0.025), (1.06, 0.3243, 0.025), (0.8882, 0.3243, -0.025), (0.8882, 0.3243, 0.025), (0.8922, 0.3505, -0.025), (0.8922, 0.3505, 0.025), (1.217, 0.2568, -0.025), (1.217, 0.2568, 0.025), (1.212, 0.2296, -0.025), (1.212, 0.2296, 0.025), (0.8409, 0.2296, -0.025), (0.8409, 0.2296, 0.025), (0.8459, 0.2568, -0.025), (0.8459, 0.2568, 0.025), (1.033, 0.3041, -0.025), (1.033, 0.3041, 0.025), (1.029, 0.2769, -0.025), (1.029, 0.2769, 0.025), (0.8651, 0.2769, -0.025), (0.8651, 0.2769, 0.025), (0.8691, 0.3041, -0.025), (0.8691, 0.3041, 0.025), (1.298, 0.1631, -0.025), (1.298, 0.1631, 0.025), (1.293, 0.136, -0.025), (1.293, 0.136, 0.025), (0.9003, 0.136, -0.025), (0.9003, 0.136, 0.025), (0.9043, 0.1631, -0.025), (0.9043, 0.1631, 0.025), (1.161, 0.2095, -0.025), (1.161, 0.2095, 0.025), (1.157, 0.1833, -0.025), (1.157, 0.1833, 0.025), (0.8107, 0.1833, -0.025), (0.8107, 0.1833, 0.025), (0.8147, 0.2095, -0.025), (0.8147, 0.2095, 0.025), (0.9043, 0.1631, -0.025), (0.9043, 0.1631, 0.025), (0.9003, 0.136, -0.025), (0.9003, 0.136, 0.025), (0.7875, 0.136, -0.025), (0.7875, 0.136, 0.025), (0.7915, 0.1631, -0.025), (0.7915, 0.1631, 0.025), (0.9416, 0.1158, -0.025), (0.9416, 0.1158, 0.025), (0.9366, 0.08862, -0.025), (0.9366, 0.08862, 0.025), (0.7654, 0.08862, -0.025), (0.7654, 0.08862, 0.025), (0.7694, 0.1158, -0.025), (0.7694, 0.1158, 0.025), (0.9104, 0.06848, -0.025), (0.9104, 0.06848, 0.025), (0.9063, 0.0423, -0.025), (0.9063, 0.0423, 0.025), (0.7412, 0.0423, -0.025), (0.7412, 0.0423, 0.025), (0.7462, 0.06848, -0.025), (0.7462, 0.06848, 0.025), (0.8872, 0.02216, -0.025), (0.8872, 0.02216, 0.025), (0.8832, -0.005035, -0.025), (0.8832, -0.005035, 0.025), (0.8167, -0.005035, -0.025), (0.8167, -0.005035, 0.025), (0.8207, 0.02216, -0.025), (0.8207, 0.02216, 0.025), (0.8207, 0.02216, -0.025), (0.8207, 0.02216, 0.025), (0.8167, -0.005035, -0.025), (0.8167, -0.005035, 0.025), (0.71, -0.005035, -0.025), (0.71, -0.005035, 0.025), (0.714, 0.02216, -0.025), (0.714, 0.02216, 0.025), (2.133, 0.6324, -0.025), (2.133, 0.6324, 0.025), (2.129, 0.6062, -0.025), (2.129, 0.6062, 0.025), (2.095, 0.6062, -0.025), (2.095, 0.6062, 0.025), (2.099, 0.6324, -0.025), (2.099, 0.6324, 0.025), (2.203, 0.5861, -0.025), (2.203, 0.5861, 0.025), (2.199, 0.5589, -0.025), (2.199, 0.5589, 0.025), (1.878, 0.5589, -0.025), (1.878, 0.5589, 0.025), (1.883, 0.5861, -0.025), (1.883, 0.5861, 0.025), (2.245, 0.4914, -0.025), (2.245, 0.4914, 0.025), (2.241, 0.4653, -0.025), (2.241, 0.4653, 0.025), (2.031, 0.4653, -0.025), (2.031, 0.4653, 0.025), (2.035, 0.4914, -0.025), (2.035, 0.4914, 0.025), (2.238, 0.5388, -0.025), (2.238, 0.5388, 0.025), (2.234, 0.5116, -0.025), (2.234, 0.5116, 0.025), (1.897, 0.5116, -0.025), (1.897, 0.5116, 0.025), (1.901, 0.5388, -0.025), (1.901, 0.5388, 0.025), (2.247, 0.4451, -0.025), (2.247, 0.4451, 0.025), (2.242, 0.4179, -0.025), (2.242, 0.4179, 0.025), (2.04, 0.4179, -0.025), (2.04, 0.4179, 0.025), (2.044, 0.4451, -0.025), (2.044, 0.4451, 0.025), (2.099, 0.6324, -0.025), (2.099, 0.6324, 0.025), (2.095, 0.6062, -0.025), (2.095, 0.6062, 0.025), (1.702, 0.6062, -0.025), (1.702, 0.6062, 0.025), (1.706, 0.6324, -0.025), (1.706, 0.6324, 0.025), (2.232, 0.3978, -0.025), (2.232, 0.3978, 0.025), (2.227, 0.3706, -0.025), (2.227, 0.3706, 0.025), (2.008, 0.3706, -0.025), (2.008, 0.3706, 0.025), (2.013, 0.3978, -0.025), (2.013, 0.3978, 0.025), (2.2, 0.3505, -0.025), (2.2, 0.3505, 0.025), (2.196, 0.3243, -0.025), (2.196, 0.3243, 0.025), (1.839, 0.3243, -0.025), (1.839, 0.3243, 0.025), (1.843, 0.3505, -0.025), (1.843, 0.3505, 0.025), (1.883, 0.5861, -0.025), (1.883, 0.5861, 0.025), (1.878, 0.5589, -0.025), (1.878, 0.5589, 0.025), (1.606, 0.5589, -0.025), (1.606, 0.5589, 0.025), (1.61, 0.5861, -0.025), (1.61, 0.5861, 0.025), (1.706, 0.6324, -0.025), (1.706, 0.6324, 0.025), (1.702, 0.6062, -0.025), (1.702, 0.6062, 0.025), (1.614, 0.6062, -0.025), (1.614, 0.6062, 0.025), (1.618, 0.6324, -0.025), (1.618, 0.6324, 0.025), (1.901, 0.5388, -0.025), (1.901, 0.5388, 0.025), (1.897, 0.5116, -0.025), (1.897, 0.5116, 0.025), (1.6, 0.5116, -0.025), (1.6, 0.5116, 0.025), (1.605, 0.5388, -0.025), (1.605, 0.5388, 0.025), (2.137, 0.3041, -0.025), (2.137, 0.3041, 0.025), (2.132, 0.2769, -0.025), (2.132, 0.2769, 0.025), (1.807, 0.2769, -0.025), (1.807, 0.2769, 0.025), (1.811, 0.3041, -0.025), (1.811, 0.3041, 0.025), (2.099, 0.2095, -0.025), (2.099, 0.2095, 0.025), (2.095, 0.1833, -0.025), (2.095, 0.1833, 0.025), (1.998, 0.1833, -0.025), (1.998, 0.1833, 0.025), (2.002, 0.2095, -0.025), (2.002, 0.2095, 0.025), (2.08, 0.2568, -0.025), (2.08, 0.2568, 0.025), (2.076, 0.2296, -0.025), (2.076, 0.2296, 0.025), (1.845, 0.2296, -0.025), (1.845, 0.2296, 0.025), (1.849, 0.2568, -0.025), (1.849, 0.2568, 0.025), (2.115, 0.1631, -0.025), (2.115, 0.1631, 0.025), (2.11, 0.136, -0.025), (2.11, 0.136, 0.025), (1.98, 0.136, -0.025), (1.98, 0.136, 0.025), (1.984, 0.1631, -0.025), (1.984, 0.1631, 0.025), (1.788, 0.4914, -0.025), (1.788, 0.4914, 0.025), (1.783, 0.4653, -0.025), (1.783, 0.4653, 0.025), (1.592, 0.4653, -0.025), (1.592, 0.4653, 0.025), (1.596, 0.4914, -0.025), (1.596, 0.4914, 0.025), (2.132, 0.1158, -0.025), (2.132, 0.1158, 0.025), (2.127, 0.08862, -0.025), (2.127, 0.08862, 0.025), (2.029, 0.08862, -0.025), (2.029, 0.08862, 0.025), (2.033, 0.1158, -0.025), (2.033, 0.1158, 0.025), (2.002, 0.2095, -0.025), (2.002, 0.2095, 0.025), (1.998, 0.1833, -0.025), (1.998, 0.1833, 0.025), (1.891, 0.1833, -0.025), (1.891, 0.1833, 0.025), (1.895, 0.2095, -0.025), (1.895, 0.2095, 0.025), (1.781, 0.4451, -0.025), (1.781, 0.4451, 0.025), (1.777, 0.4179, -0.025), (1.777, 0.4179, 0.025), (1.585, 0.4179, -0.025), (1.585, 0.4179, 0.025), (1.589, 0.4451, -0.025), (1.589, 0.4451, 0.025), (2.163, 0.02216, -0.025), (2.163, 0.02216, 0.025), (2.159, -0.005035, -0.025), (2.159, -0.005035, 0.025), (2.055, -0.005035, -0.025), (2.055, -0.005035, 0.025), (2.06, 0.02216, -0.025), (2.06, 0.02216, 0.025), (2.156, 0.06848, -0.025), (2.156, 0.06848, 0.025), (2.152, 0.0423, -0.025), (2.152, 0.0423, 0.025), (1.932, 0.0423, -0.025), (1.932, 0.0423, 0.025), (1.936, 0.06848, -0.025), (1.936, 0.06848, 0.025), (1.984, 0.1631, -0.025), (1.984, 0.1631, 0.025), (1.98, 0.136, -0.025), (1.98, 0.136, 0.025), (1.902, 0.136, -0.025), (1.902, 0.136, 0.025), (1.906, 0.1631, -0.025), (1.906, 0.1631, 0.025), (1.773, 0.3978, -0.025), (1.773, 0.3978, 0.025), (1.768, 0.3706, -0.025), (1.768, 0.3706, 0.025), (1.577, 0.3706, -0.025), (1.577, 0.3706, 0.025), (1.581, 0.3978, -0.025), (1.581, 0.3978, 0.025), (2.033, 0.1158, -0.025), (2.033, 0.1158, 0.025), (2.029, 0.08862, -0.025), (2.029, 0.08862, 0.025), (1.915, 0.08862, -0.025), (1.915, 0.08862, 0.025), (1.92, 0.1158, -0.025), (1.92, 0.1158, 0.025), (1.843, 0.3505, -0.025), (1.843, 0.3505, 0.025), (1.839, 0.3243, -0.025), (1.839, 0.3243, 0.025), (1.567, 0.3243, -0.025), (1.567, 0.3243, 0.025), (1.571, 0.3505, -0.025), (1.571, 0.3505, 0.025), (2.06, 0.02216, -0.025), (2.06, 0.02216, 0.025), (2.055, -0.005035, -0.025), (2.055, -0.005035, 0.025), (1.95, -0.005035, -0.025), (1.95, -0.005035, 0.025), (1.955, 0.02216, -0.025), (1.955, 0.02216, 0.025), (1.811, 0.3041, -0.025), (1.811, 0.3041, 0.025), (1.807, 0.2769, -0.025), (1.807, 0.2769, 0.025), (1.562, 0.2769, -0.025), (1.562, 0.2769, 0.025), (1.567, 0.3041, -0.025), (1.567, 0.3041, 0.025), (1.849, 0.2568, -0.025), (1.849, 0.2568, 0.025), (1.845, 0.2296, -0.025), (1.845, 0.2296, 0.025), (1.556, 0.2296, -0.025), (1.556, 0.2296, 0.025), (1.56, 0.2568, -0.025), (1.56, 0.2568, 0.025), (1.742, 0.2095, -0.025), (1.742, 0.2095, 0.025), (1.738, 0.1833, -0.025), (1.738, 0.1833, 0.025), (1.606, 0.1833, -0.025), (1.606, 0.1833, 0.025), (1.61, 0.2095, -0.025), (1.61, 0.2095, 0.025), (1.737, 0.1631, -0.025), (1.737, 0.1631, 0.025), (1.733, 0.136, -0.025), (1.733, 0.136, 0.025), (1.587, 0.136, -0.025), (1.587, 0.136, 0.025), (1.591, 0.1631, -0.025), (1.591, 0.1631, 0.025), (1.728, 0.1158, -0.025), (1.728, 0.1158, 0.025), (1.724, 0.08862, -0.025), (1.724, 0.08862, 0.025), (1.635, 0.08862, -0.025), (1.635, 0.08862, 0.025), (1.64, 0.1158, -0.025), (1.64, 0.1158, 0.025), (1.61, 0.2095, -0.025), (1.61, 0.2095, 0.025), (1.606, 0.1833, -0.025), (1.606, 0.1833, 0.025), (1.546, 0.1833, -0.025), (1.546, 0.1833, 0.025), (1.551, 0.2095, -0.025), (1.551, 0.2095, 0.025), (1.591, 0.1631, -0.025), (1.591, 0.1631, 0.025), (1.587, 0.136, -0.025), (1.587, 0.136, 0.025), (1.538, 0.136, -0.025), (1.538, 0.136, 0.025), (1.542, 0.1631, -0.025), (1.542, 0.1631, 0.025), (1.715, 0.02216, -0.025), (1.715, 0.02216, 0.025), (1.711, -0.005035, -0.025), (1.711, -0.005035, 0.025), (1.663, -0.005035, -0.025), (1.663, -0.005035, 0.025), (1.667, 0.02216, -0.025), (1.667, 0.02216, 0.025), (1.64, 0.1158, -0.025), (1.64, 0.1158, 0.025), (1.635, 0.08862, -0.025), (1.635, 0.08862, 0.025), (1.532, 0.08862, -0.025), (1.532, 0.08862, 0.025), (1.536, 0.1158, -0.025), (1.536, 0.1158, 0.025), (1.721, 0.06848, -0.025), (1.721, 0.06848, 0.025), (1.717, 0.0423, -0.025), (1.717, 0.0423, 0.025), (1.524, 0.0423, -0.025), (1.524, 0.0423, 0.025), (1.528, 0.06848, -0.025), (1.528, 0.06848, 0.025), (1.667, 0.02216, -0.025), (1.667, 0.02216, 0.025), (1.663, -0.005035, -0.025), (1.663, -0.005035, 0.025), (1.518, -0.005035, -0.025), (1.518, -0.005035, 0.025), (1.522, 0.02216, -0.025), (1.522, 0.02216, 0.025), (2.874, 0.6324, -0.025), (2.874, 0.6324, 0.025), (2.87, 0.6062, -0.025), (2.87, 0.6062, 0.025), (2.842, 0.6062, -0.025), (2.842, 0.6062, 0.025), (2.846, 0.6324, -0.025), (2.846, 0.6324, 0.025), (3.001, 0.4914, -0.025), (3.001, 0.4914, 0.025), (2.997, 0.4653, -0.025), (2.997, 0.4653, 0.025), (2.787, 0.4653, -0.025), (2.787, 0.4653, 0.025), (2.791, 0.4914, -0.025), (2.791, 0.4914, 0.025), (2.938, 0.5861, -0.025), (2.938, 0.5861, 0.025), (2.933, 0.5589, -0.025), (2.933, 0.5589, 0.025), (2.625, 0.5589, -0.025), (2.625, 0.5589, 0.025), (2.63, 0.5861, -0.025), (2.63, 0.5861, 0.025), (3.009, 0.4451, -0.025), (3.009, 0.4451, 0.025), (3.005, 0.4179, -0.025), (3.005, 0.4179, 0.025), (2.811, 0.4179, -0.025), (2.811, 0.4179, 0.025), (2.816, 0.4451, -0.025), (2.816, 0.4451, 0.025), (2.978, 0.5388, -0.025), (2.978, 0.5388, 0.025), (2.973, 0.5116, -0.025), (2.973, 0.5116, 0.025), (2.645, 0.5116, -0.025), (2.645, 0.5116, 0.025), (2.649, 0.5388, -0.025), (2.649, 0.5388, 0.025), (3.018, 0.3505, -0.025), (3.018, 0.3505, 0.025), (3.014, 0.3243, -0.025), (3.014, 0.3243, 0.025), (2.979, 0.3243, -0.025), (2.979, 0.3243, 0.025), (2.984, 0.3505, -0.025), (2.984, 0.3505, 0.025), (2.846, 0.6324, -0.025), (2.846, 0.6324, 0.025), (2.842, 0.6062, -0.025), (2.842, 0.6062, 0.025), (2.549, 0.6062, -0.025), (2.549, 0.6062, 0.025), (2.553, 0.6324, -0.025), (2.553, 0.6324, 0.025), (3.017, 0.3978, -0.025), (3.017, 0.3978, 0.025), (3.012, 0.3706, -0.025), (3.012, 0.3706, 0.025), (2.811, 0.3706, -0.025), (2.811, 0.3706, 0.025), (2.815, 0.3978, -0.025), (2.815, 0.3978, 0.025), (3.01, 0.3041, -0.025), (3.01, 0.3041, 0.025), (3.006, 0.2769, -0.025), (3.006, 0.2769, 0.025), (2.948, 0.2769, -0.025), (2.948, 0.2769, 0.025), (2.952, 0.3041, -0.025), (2.952, 0.3041, 0.025), (2.984, 0.3505, -0.025), (2.984, 0.3505, 0.025), (2.979, 0.3243, -0.025), (2.979, 0.3243, 0.025), (2.811, 0.3243, -0.025), (2.811, 0.3243, 0.025), (2.815, 0.3505, -0.025), (2.815, 0.3505, 0.025), (3.003, 0.2568, -0.025), (3.003, 0.2568, 0.025), (2.999, 0.2296, -0.025), (2.999, 0.2296, 0.025), (2.985, 0.2296, -0.025), (2.985, 0.2296, 0.025), (2.99, 0.2568, -0.025), (2.99, 0.2568, 0.025), (2.952, 0.3041, -0.025), (2.952, 0.3041, 0.025), (2.948, 0.2769, -0.025), (2.948, 0.2769, 0.025), (2.804, 0.2769, -0.025), (2.804, 0.2769, 0.025), (2.808, 0.3041, -0.025), (2.808, 0.3041, 0.025), (2.63, 0.5861, -0.025), (2.63, 0.5861, 0.025), (2.625, 0.5589, -0.025), (2.625, 0.5589, 0.025), (2.469, 0.5589, -0.025), (2.469, 0.5589, 0.025), (2.474, 0.5861, -0.025), (2.474, 0.5861, 0.025), (2.99, 0.2568, -0.025), (2.99, 0.2568, 0.025), (2.985, 0.2296, -0.025), (2.985, 0.2296, 0.025), (2.796, 0.2296, -0.025), (2.796, 0.2296, 0.025), (2.801, 0.2568, -0.025), (2.801, 0.2568, 0.025), (2.987, 0.2095, -0.025), (2.987, 0.2095, 0.025), (2.983, 0.1833, -0.025), (2.983, 0.1833, 0.025), (2.78, 0.1833, -0.025), (2.78, 0.1833, 0.025), (2.784, 0.2095, -0.025), (2.784, 0.2095, 0.025), (2.649, 0.5388, -0.025), (2.649, 0.5388, 0.025), (2.645, 0.5116, -0.025), (2.645, 0.5116, 0.025), (2.416, 0.5116, -0.025), (2.416, 0.5116, 0.025), (2.42, 0.5388, -0.025), (2.42, 0.5388, 0.025), (2.964, 0.1631, -0.025), (2.964, 0.1631, 0.025), (2.96, 0.136, -0.025), (2.96, 0.136, 0.025), (2.749, 0.136, -0.025), (2.749, 0.136, 0.025), (2.753, 0.1631, -0.025), (2.753, 0.1631, 0.025), (2.592, 0.4914, -0.025), (2.592, 0.4914, 0.025), (2.587, 0.4653, -0.025), (2.587, 0.4653, 0.025), (2.378, 0.4653, -0.025), (2.378, 0.4653, 0.025), (2.382, 0.4914, -0.025), (2.382, 0.4914, 0.025), (2.934, 0.1158, -0.025), (2.934, 0.1158, 0.025), (2.93, 0.08862, -0.025), (2.93, 0.08862, 0.025), (2.776, 0.08862, -0.025), (2.776, 0.08862, 0.025), (2.78, 0.1158, -0.025), (2.78, 0.1158, 0.025), (2.56, 0.4451, -0.025), (2.56, 0.4451, 0.025), (2.556, 0.4179, -0.025), (2.556, 0.4179, 0.025), (2.346, 0.4179, -0.025), (2.346, 0.4179, 0.025), (2.35, 0.4451, -0.025), (2.35, 0.4451, 0.025), (2.78, 0.1158, -0.025), (2.78, 0.1158, 0.025), (2.776, 0.08862, -0.025), (2.776, 0.08862, 0.025), (2.704, 0.08862, -0.025), (2.704, 0.08862, 0.025), (2.708, 0.1158, -0.025), (2.708, 0.1158, 0.025), (2.537, 0.3978, -0.025), (2.537, 0.3978, 0.025), (2.532, 0.3706, -0.025), (2.532, 0.3706, 0.025), (2.33, 0.3706, -0.025), (2.33, 0.3706, 0.025), (2.334, 0.3978, -0.025), (2.334, 0.3978, 0.025), (2.884, 0.06848, -0.025), (2.884, 0.06848, 0.025), (2.88, 0.0423, -0.025), (2.88, 0.0423, 0.025), (2.665, 0.0423, -0.025), (2.665, 0.0423, 0.025), (2.669, 0.06848, -0.025), (2.669, 0.06848, 0.025), (2.825, 0.02216, -0.025), (2.825, 0.02216, 0.025), (2.82, -0.005035, -0.025), (2.82, -0.005035, 0.025), (2.803, -0.005035, -0.025), (2.803, -0.005035, 0.025), (2.808, 0.02216, -0.025), (2.808, 0.02216, 0.025), (2.523, 0.3505, -0.025), (2.523, 0.3505, 0.025), (2.519, 0.3243, -0.025), (2.519, 0.3243, 0.025), (2.316, 0.3243, -0.025), (2.316, 0.3243, 0.025), (2.32, 0.3505, -0.025), (2.32, 0.3505, 0.025), (2.516, 0.3041, -0.025), (2.516, 0.3041, 0.025), (2.511, 0.2769, -0.025), (2.511, 0.2769, 0.025), (2.308, 0.2769, -0.025), (2.308, 0.2769, 0.025), (2.312, 0.3041, -0.025), (2.312, 0.3041, 0.025), (2.508, 0.2568, -0.025), (2.508, 0.2568, 0.025), (2.504, 0.2296, -0.025), (2.504, 0.2296, 0.025), (2.299, 0.2296, -0.025), (2.299, 0.2296, 0.025), (2.304, 0.2568, -0.025), (2.304, 0.2568, 0.025), (2.515, 0.2095, -0.025), (2.515, 0.2095, 0.025), (2.511, 0.1833, -0.025), (2.511, 0.1833, 0.025), (2.353, 0.1833, -0.025), (2.353, 0.1833, 0.025), (2.358, 0.2095, -0.025), (2.358, 0.2095, 0.025), (2.808, 0.02216, -0.025), (2.808, 0.02216, 0.025), (2.803, -0.005035, -0.025), (2.803, -0.005035, 0.025), (2.411, -0.005035, -0.025), (2.411, -0.005035, 0.025), (2.415, 0.02216, -0.025), (2.415, 0.02216, 0.025), (2.524, 0.1631, -0.025), (2.524, 0.1631, 0.025), (2.52, 0.136, -0.025), (2.52, 0.136, 0.025), (2.334, 0.136, -0.025), (2.334, 0.136, 0.025), (2.338, 0.1631, -0.025), (2.338, 0.1631, 0.025), (2.563, 0.1158, -0.025), (2.563, 0.1158, 0.025), (2.559, 0.08862, -0.025), (2.559, 0.08862, 0.025), (2.383, 0.08862, -0.025), (2.383, 0.08862, 0.025), (2.388, 0.1158, -0.025), (2.388, 0.1158, 0.025), (2.669, 0.06848, -0.025), (2.669, 0.06848, 0.025), (2.665, 0.0423, -0.025), (2.665, 0.0423, 0.025), (2.366, 0.0423, -0.025), (2.366, 0.0423, 0.025), (2.37, 0.06848, -0.025), (2.37, 0.06848, 0.025), (2.698, -0.02518, -0.025), (2.698, -0.02518, 0.025), (2.694, -0.05237, -0.025), (2.694, -0.05237, 0.025), (2.515, -0.05237, -0.025), (2.515, -0.05237, 0.025), (2.519, -0.02518, -0.025), (2.519, -0.02518, 0.025), (2.358, 0.2095, -0.025), (2.358, 0.2095, 0.025), (2.353, 0.1833, -0.025), (2.353, 0.1833, 0.025), (2.308, 0.1833, -0.025), (2.308, 0.1833, 0.025), (2.312, 0.2095, -0.025), (2.312, 0.2095, 0.025), (2.338, 0.1631, -0.025), (2.338, 0.1631, 0.025), (2.334, 0.136, -0.025), (2.334, 0.136, 0.025), (2.316, 0.136, -0.025), (2.316, 0.136, 0.025), (2.321, 0.1631, -0.025), (2.321, 0.1631, 0.025), (2.388, 0.1158, -0.025), (2.388, 0.1158, 0.025), (2.383, 0.08862, -0.025), (2.383, 0.08862, 0.025), (2.332, 0.08862, -0.025), (2.332, 0.08862, 0.025), (2.336, 0.1158, -0.025), (2.336, 0.1158, 0.025), (3.754, 0.6314, -0.025), (3.754, 0.6314, 0.025), (3.749, 0.6042, -0.025), (3.749, 0.6042, 0.025), (3.663, 0.6042, -0.025), (3.663, 0.6042, 0.025), (3.667, 0.6314, -0.025), (3.667, 0.6314, 0.025), (3.747, 0.5841, -0.025), (3.747, 0.5841, 0.025), (3.743, 0.5569, -0.025), (3.743, 0.5569, 0.025), (3.364, 0.5569, -0.025), (3.364, 0.5569, 0.025), (3.369, 0.5841, -0.025), (3.369, 0.5841, 0.025), (3.667, 0.6314, -0.025), (3.667, 0.6314, 0.025), (3.663, 0.6042, -0.025), (3.663, 0.6042, 0.025), (3.269, 0.6042, -0.025), (3.269, 0.6042, 0.025), (3.274, 0.6314, -0.025), (3.274, 0.6314, 0.025), (3.535, 0.5368, -0.025), (3.535, 0.5368, 0.025), (3.531, 0.5106, -0.025), (3.531, 0.5106, 0.025), (3.378, 0.5106, -0.025), (3.378, 0.5106, 0.025), (3.382, 0.5368, -0.025), (3.382, 0.5368, 0.025), (3.528, 0.4904, -0.025), (3.528, 0.4904, 0.025), (3.524, 0.4632, -0.025), (3.524, 0.4632, 0.025), (3.363, 0.4632, -0.025), (3.363, 0.4632, 0.025), (3.367, 0.4904, -0.025), (3.367, 0.4904, 0.025), (3.382, 0.5368, -0.025), (3.382, 0.5368, 0.025), (3.378, 0.5106, -0.025), (3.378, 0.5106, 0.025), (3.335, 0.5106, -0.025), (3.335, 0.5106, 0.025), (3.339, 0.5368, -0.025), (3.339, 0.5368, 0.025), (3.521, 0.4431, -0.025), (3.521, 0.4431, 0.025), (3.516, 0.4159, -0.025), (3.516, 0.4159, 0.025), (3.32, 0.4159, -0.025), (3.32, 0.4159, 0.025), (3.325, 0.4431, -0.025), (3.325, 0.4431, 0.025), (3.274, 0.6314, -0.025), (3.274, 0.6314, 0.025), (3.269, 0.6042, -0.025), (3.269, 0.6042, 0.025), (3.146, 0.6042, -0.025), (3.146, 0.6042, 0.025), (3.151, 0.6314, -0.025), (3.151, 0.6314, 0.025), (3.369, 0.5841, -0.025), (3.369, 0.5841, 0.025), (3.364, 0.5569, -0.025), (3.364, 0.5569, 0.025), (3.139, 0.5569, -0.025), (3.139, 0.5569, 0.025), (3.143, 0.5841, -0.025), (3.143, 0.5841, 0.025), (3.367, 0.4904, -0.025), (3.367, 0.4904, 0.025), (3.363, 0.4632, -0.025), (3.363, 0.4632, 0.025), (3.328, 0.4632, -0.025), (3.328, 0.4632, 0.025), (3.332, 0.4904, -0.025), (3.332, 0.4904, 0.025), (3.513, 0.3958, -0.025), (3.513, 0.3958, 0.025), (3.509, 0.3696, -0.025), (3.509, 0.3696, 0.025), (3.32, 0.3696, -0.025), (3.32, 0.3696, 0.025), (3.324, 0.3958, -0.025), (3.324, 0.3958, 0.025), (3.506, 0.3494, -0.025), (3.506, 0.3494, 0.025), (3.502, 0.3223, -0.025), (3.502, 0.3223, 0.025), (3.33, 0.3223, -0.025), (3.33, 0.3223, 0.025), (3.334, 0.3494, -0.025), (3.334, 0.3494, 0.025), (3.497, 0.3021, -0.025), (3.497, 0.3021, 0.025), (3.493, 0.2749, -0.025), (3.493, 0.2749, 0.025), (3.369, 0.2749, -0.025), (3.369, 0.2749, 0.025), (3.373, 0.3021, -0.025), (3.373, 0.3021, 0.025), (3.324, 0.3958, -0.025), (3.324, 0.3958, 0.025), (3.32, 0.3696, -0.025), (3.32, 0.3696, 0.025), (3.313, 0.3696, -0.025), (3.313, 0.3696, 0.025), (3.317, 0.3958, -0.025), (3.317, 0.3958, 0.025), (3.49, 0.2548, -0.025), (3.49, 0.2548, 0.025), (3.486, 0.2286, -0.025), (3.486, 0.2286, 0.025), (3.387, 0.2286, -0.025), (3.387, 0.2286, 0.025), (3.391, 0.2548, -0.025), (3.391, 0.2548, 0.025), (3.334, 0.3494, -0.025), (3.334, 0.3494, 0.025), (3.33, 0.3223, -0.025), (3.33, 0.3223, 0.025), (3.306, 0.3223, -0.025), (3.306, 0.3223, 0.025), (3.31, 0.3494, -0.025), (3.31, 0.3494, 0.025), (3.483, 0.2085, -0.025), (3.483, 0.2085, 0.025), (3.478, 0.1813, -0.025), (3.478, 0.1813, 0.025), (3.423, 0.1813, -0.025), (3.423, 0.1813, 0.025), (3.428, 0.2085, -0.025), (3.428, 0.2085, 0.025), (3.373, 0.3021, -0.025), (3.373, 0.3021, 0.025), (3.369, 0.2749, -0.025), (3.369, 0.2749, 0.025), (3.298, 0.2749, -0.025), (3.298, 0.2749, 0.025), (3.302, 0.3021, -0.025), (3.302, 0.3021, 0.025), (3.391, 0.2548, -0.025), (3.391, 0.2548, 0.025), (3.387, 0.2286, -0.025), (3.387, 0.2286, 0.025), (3.291, 0.2286, -0.025), (3.291, 0.2286, 0.025), (3.295, 0.2548, -0.025), (3.295, 0.2548, 0.025), (3.428, 0.2085, -0.025), (3.428, 0.2085, 0.025), (3.423, 0.1813, -0.025), (3.423, 0.1813, 0.025), (3.283, 0.1813, -0.025), (3.283, 0.1813, 0.025), (3.288, 0.2085, -0.025), (3.288, 0.2085, 0.025), (3.475, 0.1611, -0.025), (3.475, 0.1611, 0.025), (3.471, 0.1339, -0.025), (3.471, 0.1339, 0.025), (3.276, 0.1339, -0.025), (3.276, 0.1339, 0.025), (3.28, 0.1611, -0.025), (3.28, 0.1611, 0.025), (3.468, 0.1138, -0.025), (3.468, 0.1138, 0.025), (3.464, 0.08761, -0.025), (3.464, 0.08761, 0.025), (3.269, 0.08761, -0.025), (3.269, 0.08761, 0.025), (3.273, 0.1138, -0.025), (3.273, 0.1138, 0.025), (3.46, 0.06747, -0.025), (3.46, 0.06747, 0.025), (3.456, 0.04028, -0.025), (3.456, 0.04028, 0.025), (3.304, 0.04028, -0.025), (3.304, 0.04028, 0.025), (3.308, 0.06747, -0.025), (3.308, 0.06747, 0.025), (3.453, 0.02014, -0.025), (3.453, 0.02014, 0.025), (3.449, -0.007049, -0.025), (3.449, -0.007049, 0.025), (3.278, -0.007049, -0.025), (3.278, -0.007049, 0.025), (3.282, 0.02014, -0.025), (3.282, 0.02014, 0.025), (3.308, 0.06747, -0.025), (3.308, 0.06747, 0.025), (3.304, 0.04028, -0.025), (3.304, 0.04028, 0.025), (3.261, 0.04028, -0.025), (3.261, 0.04028, 0.025), (3.266, 0.06747, -0.025), (3.266, 0.06747, 0.025), (3.282, 0.02014, -0.025), (3.282, 0.02014, 0.025), (3.278, -0.007049, -0.025), (3.278, -0.007049, 0.025), (3.254, -0.007049, -0.025), (3.254, -0.007049, 0.025), (3.258, 0.02014, -0.025), (3.258, 0.02014, 0.025)], [], [(14, 12, 15), (14, 10, 12), (26, 24, 27), (26, 22, 24), (18, 16, 19), (18, 17, 16), (34, 32, 35), (34, 30, 32), (42, 40, 43), (42, 38, 40), (46, 44, 47), (46, 45, 44), (50, 48, 51), (50, 49, 48), (58, 56, 59), (58, 54, 56), (66, 64, 67), (66, 62, 64), (74, 72, 75), (74, 70, 72), (82, 80, 83), (82, 78, 80), (90, 88, 91), (90, 86, 88), (94, 92, 95), (94, 93, 92), (102, 100, 103), (102, 98, 100), (6, 4, 7), (6, 2, 4), (110, 108, 111), (110, 109, 108), (118, 116, 119), (118, 114, 116), (122, 120, 123), (122, 121, 120), (130, 128, 131), (130, 126, 128), (134, 132, 135), (134, 133, 132), (138, 136, 139), (138, 137, 136), (146, 144, 147), (146, 142, 144), (150, 148, 151), (150, 149, 148), (158, 156, 159), (158, 154, 156), (162, 160, 163), (162, 161, 160), (170, 168, 171), (170, 166, 168), (178, 176, 179), (178, 174, 176), (186, 184, 187), (186, 182, 184), (190, 188, 191), (190, 189, 188), (198, 196, 199), (198, 194, 196), (206, 204, 207), (206, 202, 204), (210, 208, 211), (210, 209, 208), (214, 212, 215), (214, 213, 212), (218, 216, 219), (218, 217, 216), (226, 224, 227), (226, 222, 224), (234, 232, 235), (234, 230, 232), (242, 240, 243), (242, 238, 240), (246, 244, 247), (246, 245, 244), (106, 104, 107), (106, 105, 104), (258, 256, 259), (258, 254, 256), (262, 260, 263), (262, 261, 260), (270, 268, 271), (270, 266, 268), (278, 276, 279), (278, 274, 276), (286, 284, 287), (286, 282, 284), (294, 292, 295), (294, 290, 292), (302, 300, 303), (302, 298, 300), (310, 308, 311), (310, 306, 308), (314, 312, 315), (314, 313, 312), (318, 316, 319), (318, 317, 316), (322, 320, 323), (322, 321, 320), (330, 328, 331), (330, 326, 328), (338, 336, 339), (338, 334, 336), (350, 348, 351), (350, 346, 348), (342, 340, 343), (342, 341, 340), (358, 356, 359), (358, 354, 356), (366, 364, 367), (366, 362, 364), (374, 372, 375), (374, 370, 372), (378, 376, 379), (378, 377, 376), (386, 384, 387), (386, 382, 384), (390, 388, 391), (390, 389, 388), (394, 392, 395), (394, 393, 392), (250, 248, 251), (250, 249, 248), (406, 404, 407), (406, 402, 404), (410, 408, 411), (410, 409, 408), (414, 412, 415), (414, 413, 412), (426, 424, 427), (426, 422, 424), (418, 416, 419), (418, 417, 416), (434, 432, 435), (434, 430, 432), (442, 440, 443), (442, 438, 440), (446, 444, 447), (446, 445, 444), (450, 448, 451), (450, 449, 448), (458, 456, 459), (458, 454, 456), (466, 464, 467), (466, 462, 464), (470, 468, 471), (470, 469, 468), (478, 476, 479), (478, 474, 476), (482, 480, 483), (482, 481, 480), (486, 484, 487), (486, 485, 484), (490, 488, 491), (490, 489, 488), (494, 492, 495), (494, 493, 492), (502, 500, 503), (502, 498, 500), (510, 508, 511), (510, 506, 508), (518, 516, 519), (518, 514, 516), (522, 520, 523), (522, 521, 520), (398, 396, 399), (398, 397, 396), (538, 536, 539), (538, 534, 536), (550, 548, 551), (550, 546, 548), (542, 540, 543), (542, 541, 540), (558, 556, 559), (558, 554, 556), (566, 564, 567), (566, 562, 564), (570, 568, 571), (570, 569, 568), (574, 572, 575), (574, 573, 572), (582, 580, 583), (582, 578, 580), (590, 588, 591), (590, 586, 588), (598, 596, 599), (598, 594, 596), (606, 604, 607), (606, 602, 604), (614, 612, 615), (614, 610, 612), (618, 616, 619), (618, 617, 616), (626, 624, 627), (626, 622, 624), (530, 528, 531), (530, 526, 528), (640, 642, 643), (638, 642, 640), (652, 654, 655), (650, 654, 652), (644, 646, 647), (645, 646, 644), (660, 662, 663), (658, 662, 660), (668, 670, 671), (666, 670, 668), (672, 674, 675), (673, 674, 672), (676, 678, 679), (677, 678, 676), (684, 686, 687), (682, 686, 684), (692, 694, 695), (690, 694, 692), (700, 702, 703), (698, 702, 700), (708, 710, 711), (706, 710, 708), (716, 718, 719), (714, 718, 716), (720, 722, 723), (721, 722, 720), (728, 730, 731), (726, 730, 728), (632, 634, 635), (630, 634, 632), (736, 738, 739), (737, 738, 736), (744, 746, 747), (742, 746, 744), (748, 750, 751), (749, 750, 748), (756, 758, 759), (754, 758, 756), (760, 762, 763), (761, 762, 760), (764, 766, 767), (765, 766, 764), (772, 774, 775), (770, 774, 772), (776, 778, 779), (777, 778, 776), (784, 786, 787), (782, 786, 784), (788, 790, 791), (789, 790, 788), (796, 798, 799), (794, 798, 796), (804, 806, 807), (802, 806, 804), (812, 814, 815), (810, 814, 812), (816, 818, 819), (817, 818, 816), (824, 826, 827), (822, 826, 824), (832, 834, 835), (830, 834, 832), (836, 838, 839), (837, 838, 836), (840, 842, 843), (841, 842, 840), (844, 846, 847), (845, 846, 844), (852, 854, 855), (850, 854, 852), (860, 862, 863), (858, 862, 860), (868, 870, 871), (866, 870, 868), (872, 874, 875), (873, 874, 872), (732, 734, 735), (733, 734, 732), (884, 886, 887), (882, 886, 884), (888, 890, 891), (889, 890, 888), (896, 898, 899), (894, 898, 896), (904, 906, 907), (902, 906, 904), (912, 914, 915), (910, 914, 912), (920, 922, 923), (918, 922, 920), (928, 930, 931), (926, 930, 928), (936, 938, 939), (934, 938, 936), (940, 942, 943), (941, 942, 940), (944, 946, 947), (945, 946, 944), (948, 950, 951), (949, 950, 948), (956, 958, 959), (954, 958, 956), (964, 966, 967), (962, 966, 964), (976, 978, 979), (974, 978, 976), (968, 970, 971), (969, 970, 968), (984, 986, 987), (982, 986, 984), (992, 994, 995), (990, 994, 992), (1000, 1002, 1003), (998, 1002, 1000), (1004, 1006, 1007), (1005, 1006, 1004), (1012, 1014, 1015), (1010, 1014, 1012), (1016, 1018, 1019), (1017, 1018, 1016), (1020, 1022, 1023), (1021, 1022, 1020), (876, 878, 879), (877, 878, 876), (1032, 1034, 1035), (1030, 1034, 1032), (1036, 1038, 1039), (1037, 1038, 1036), (1040, 1042, 1043), (1041, 1042, 1040), (1052, 1054, 1055), (1050, 1054, 1052), (1044, 1046, 1047), (1045, 1046, 1044), (1060, 1062, 1063), (1058, 1062, 1060), (1068, 1070, 1071), (1066, 1070, 1068), (1072, 1074, 1075), (1073, 1074, 1072), (1076, 1078, 1079), (1077, 1078, 1076), (1084, 1086, 1087), (1082, 1086, 1084), (1092, 1094, 1095), (1090, 1094, 1092), (1096, 1098, 1099), (1097, 1098, 1096), (1104, 1106, 1107), (1102, 1106, 1104), (1108, 1110, 1111), (1109, 1110, 1108), (1112, 1114, 1115), (1113, 1114, 1112), (1116, 1118, 1119), (1117, 1118, 1116), (1120, 1122, 1123), (1121, 1122, 1120), (1128, 1130, 1131), (1126, 1130, 1128), (1136, 1138, 1139), (1134, 1138, 1136), (1144, 1146, 1147), (1142, 1146, 1144), (1148, 1150, 1151), (1149, 1150, 1148), (1024, 1026, 1027), (1025, 1026, 1024), (1164, 1166, 1167), (1162, 1166, 1164), (1176, 1178, 1179), (1174, 1178, 1176), (1168, 1170, 1171), (1169, 1170, 1168), (1184, 1186, 1187), (1182, 1186, 1184), (1192, 1194, 1195), (1190, 1194, 1192), (1196, 1198, 1199), (1197, 1198, 1196), (1200, 1202, 1203), (1201, 1202, 1200), (1208, 1210, 1211), (1206, 1210, 1208), (1216, 1218, 1219), (1214, 1218, 1216), (1224, 1226, 1227), (1222, 1226, 1224), (1232, 1234, 1235), (1230, 1234, 1232), (1240, 1242, 1243), (1238, 1242, 1240), (1244, 1246, 1247), (1245, 1246, 1244), (1252, 1254, 1255), (1250, 1254, 1252), (1156, 1158, 1159), (1154, 1158, 1156), (1257, 1259, 1258, 1256), (1259, 1261, 1260, 1258), (1261, 1263, 1262, 1260), (1263, 1257, 1256, 1262), (1265, 1267, 1266, 1264), (1267, 1269, 1268, 1266), (1269, 1271, 1270, 1268), (1271, 1265, 1264, 1270), (1273, 1275, 1274, 1272), (1275, 1277, 1276, 1274), (1277, 1279, 1278, 1276), (1279, 1273, 1272, 1278), (1281, 1283, 1282, 1280), (1283, 1285, 1284, 1282), (1285, 1287, 1286, 1284), (1287, 1281, 1280, 1286), (1289, 1291, 1290, 1288), (1291, 1293, 1292, 1290), (1293, 1295, 1294, 1292), (1295, 1289, 1288, 1294), (1297, 1299, 1298, 1296), (1299, 1301, 1300, 1298), (1301, 1303, 1302, 1300), (1303, 1297, 1296, 1302), (1305, 1307, 1306, 1304), (1307, 1309, 1308, 1306), (1309, 1311, 1310, 1308), (1311, 1305, 1304, 1310), (1313, 1315, 1314, 1312), (1315, 1317, 1316, 1314), (1317, 1319, 1318, 1316), (1319, 1313, 1312, 1318), (1321, 1323, 1322, 1320), (1323, 1325, 1324, 1322), (1325, 1327, 1326, 1324), (1327, 1321, 1320, 1326), (1329, 1331, 1330, 1328), (1331, 1333, 1332, 1330), (1333, 1335, 1334, 1332), (1335, 1329, 1328, 1334), (1337, 1339, 1338, 1336), (1339, 1341, 1340, 1338), (1341, 1343, 1342, 1340), (1343, 1337, 1336, 1342), (1345, 1347, 1346, 1344), (1347, 1349, 1348, 1346), (1349, 1351, 1350, 1348), (1351, 1345, 1344, 1350), (1353, 1355, 1354, 1352), (1355, 1357, 1356, 1354), (1357, 1359, 1358, 1356), (1359, 1353, 1352, 1358), (1361, 1363, 1362, 1360), (1363, 1365, 1364, 1362), (1365, 1367, 1366, 1364), (1367, 1361, 1360, 1366), (1369, 1371, 1370, 1368), (1371, 1373, 1372, 1370), (1373, 1375, 1374, 1372), (1375, 1369, 1368, 1374), (1377, 1379, 1378, 1376), (1379, 1381, 1380, 1378), (1381, 1383, 1382, 1380), (1383, 1377, 1376, 1382), (1385, 1387, 1386, 1384), (1387, 1389, 1388, 1386), (1389, 1391, 1390, 1388), (1391, 1385, 1384, 1390), (1393, 1395, 1394, 1392), (1395, 1397, 1396, 1394), (1397, 1399, 1398, 1396), (1399, 1393, 1392, 1398), (1401, 1403, 1402, 1400), (1403, 1405, 1404, 1402), (1405, 1407, 1406, 1404), (1407, 1401, 1400, 1406), (1409, 1411, 1410, 1408), (1411, 1413, 1412, 1410), (1413, 1415, 1414, 1412), (1415, 1409, 1408, 1414), (1417, 1419, 1418, 1416), (1419, 1421, 1420, 1418), (1421, 1423, 1422, 1420), (1423, 1417, 1416, 1422), (1425, 1427, 1426, 1424), (1427, 1429, 1428, 1426), (1429, 1431, 1430, 1428), (1431, 1425, 1424, 1430), (1433, 1435, 1434, 1432), (1435, 1437, 1436, 1434), (1437, 1439, 1438, 1436), (1439, 1433, 1432, 1438), (1441, 1443, 1442, 1440), (1443, 1445, 1444, 1442), (1445, 1447, 1446, 1444), (1447, 1441, 1440, 1446), (1449, 1451, 1450, 1448), (1451, 1453, 1452, 1450), (1453, 1455, 1454, 1452), (1455, 1449, 1448, 1454), (1457, 1459, 1458, 1456), (1459, 1461, 1460, 1458), (1461, 1463, 1462, 1460), (1463, 1457, 1456, 1462), (1465, 1467, 1466, 1464), (1467, 1469, 1468, 1466), (1469, 1471, 1470, 1468), (1471, 1465, 1464, 1470), (1473, 1475, 1474, 1472), (1475, 1477, 1476, 1474), (1477, 1479, 1478, 1476), (1479, 1473, 1472, 1478), (1481, 1483, 1482, 1480), (1483, 1485, 1484, 1482), (1485, 1487, 1486, 1484), (1487, 1481, 1480, 1486), (1489, 1491, 1490, 1488), (1491, 1493, 1492, 1490), (1493, 1495, 1494, 1492), (1495, 1489, 1488, 1494), (1497, 1499, 1498, 1496), (1499, 1501, 1500, 1498), (1501, 1503, 1502, 1500), (1503, 1497, 1496, 1502), (1505, 1507, 1506, 1504), (1507, 1509, 1508, 1506), (1509, 1511, 1510, 1508), (1511, 1505, 1504, 1510), (1513, 1515, 1514, 1512), (1515, 1517, 1516, 1514), (1517, 1519, 1518, 1516), (1519, 1513, 1512, 1518), (1521, 1523, 1522, 1520), (1523, 1525, 1524, 1522), (1525, 1527, 1526, 1524), (1527, 1521, 1520, 1526), (1529, 1531, 1530, 1528), (1531, 1533, 1532, 1530), (1533, 1535, 1534, 1532), (1535, 1529, 1528, 1534), (1537, 1539, 1538, 1536), (1539, 1541, 1540, 1538), (1541, 1543, 1542, 1540), (1543, 1537, 1536, 1542), (1545, 1547, 1546, 1544), (1547, 1549, 1548, 1546), (1549, 1551, 1550, 1548), (1551, 1545, 1544, 1550), (1553, 1555, 1554, 1552), (1555, 1557, 1556, 1554), (1557, 1559, 1558, 1556), (1559, 1553, 1552, 1558), (1561, 1563, 1562, 1560), (1563, 1565, 1564, 1562), (1565, 1567, 1566, 1564), (1567, 1561, 1560, 1566), (1569, 1571, 1570, 1568), (1571, 1573, 1572, 1570), (1573, 1575, 1574, 1572), (1575, 1569, 1568, 1574), (1577, 1579, 1578, 1576), (1579, 1581, 1580, 1578), (1581, 1583, 1582, 1580), (1583, 1577, 1576, 1582), (1585, 1587, 1586, 1584), (1587, 1589, 1588, 1586), (1589, 1591, 1590, 1588), (1591, 1585, 1584, 1590), (1593, 1595, 1594, 1592), (1595, 1597, 1596, 1594), (1597, 1599, 1598, 1596), (1599, 1593, 1592, 1598), (1601, 1603, 1602, 1600), (1603, 1605, 1604, 1602), (1605, 1607, 1606, 1604), (1607, 1601, 1600, 1606), (1609, 1611, 1610, 1608), (1611, 1613, 1612, 1610), (1613, 1615, 1614, 1612), (1615, 1609, 1608, 1614), (1617, 1619, 1618, 1616), (1619, 1621, 1620, 1618), (1621, 1623, 1622, 1620), (1623, 1617, 1616, 1622), (1625, 1627, 1626, 1624), (1627, 1629, 1628, 1626), (1629, 1631, 1630, 1628), (1631, 1625, 1624, 1630), (1633, 1635, 1634, 1632), (1635, 1637, 1636, 1634), (1637, 1639, 1638, 1636), (1639, 1633, 1632, 1638), (1641, 1643, 1642, 1640), (1643, 1645, 1644, 1642), (1645, 1647, 1646, 1644), (1647, 1641, 1640, 1646), (1649, 1651, 1650, 1648), (1651, 1653, 1652, 1650), (1653, 1655, 1654, 1652), (1655, 1649, 1648, 1654), (1657, 1659, 1658, 1656), (1659, 1661, 1660, 1658), (1661, 1663, 1662, 1660), (1663, 1657, 1656, 1662), (1665, 1667, 1666, 1664), (1667, 1669, 1668, 1666), (1669, 1671, 1670, 1668), (1671, 1665, 1664, 1670), (1673, 1675, 1674, 1672), (1675, 1677, 1676, 1674), (1677, 1679, 1678, 1676), (1679, 1673, 1672, 1678), (1681, 1683, 1682, 1680), (1683, 1685, 1684, 1682), (1685, 1687, 1686, 1684), (1687, 1681, 1680, 1686), (1689, 1691, 1690, 1688), (1691, 1693, 1692, 1690), (1693, 1695, 1694, 1692), (1695, 1689, 1688, 1694), (1697, 1699, 1698, 1696), (1699, 1701, 1700, 1698), (1701, 1703, 1702, 1700), (1703, 1697, 1696, 1702), (1705, 1707, 1706, 1704), (1707, 1709, 1708, 1706), (1709, 1711, 1710, 1708), (1711, 1705, 1704, 1710), (1713, 1715, 1714, 1712), (1715, 1717, 1716, 1714), (1717, 1719, 1718, 1716), (1719, 1713, 1712, 1718), (1721, 1723, 1722, 1720), (1723, 1725, 1724, 1722), (1725, 1727, 1726, 1724), (1727, 1721, 1720, 1726), (1729, 1731, 1730, 1728), (1731, 1733, 1732, 1730), (1733, 1735, 1734, 1732), (1735, 1729, 1728, 1734), (1737, 1739, 1738, 1736), (1739, 1741, 1740, 1738), (1741, 1743, 1742, 1740), (1743, 1737, 1736, 1742), (1745, 1747, 1746, 1744), (1747, 1749, 1748, 1746), (1749, 1751, 1750, 1748), (1751, 1745, 1744, 1750), (1753, 1755, 1754, 1752), (1755, 1757, 1756, 1754), (1757, 1759, 1758, 1756), (1759, 1753, 1752, 1758), (1761, 1763, 1762, 1760), (1763, 1765, 1764, 1762), (1765, 1767, 1766, 1764), (1767, 1761, 1760, 1766), (1769, 1771, 1770, 1768), (1771, 1773, 1772, 1770), (1773, 1775, 1774, 1772), (1775, 1769, 1768, 1774), (1777, 1779, 1778, 1776), (1779, 1781, 1780, 1778), (1781, 1783, 1782, 1780), (1783, 1777, 1776, 1782), (1785, 1787, 1786, 1784), (1787, 1789, 1788, 1786), (1789, 1791, 1790, 1788), (1791, 1785, 1784, 1790), (1793, 1795, 1794, 1792), (1795, 1797, 1796, 1794), (1797, 1799, 1798, 1796), (1799, 1793, 1792, 1798), (1801, 1803, 1802, 1800), (1803, 1805, 1804, 1802), (1805, 1807, 1806, 1804), (1807, 1801, 1800, 1806), (1809, 1811, 1810, 1808), (1811, 1813, 1812, 1810), (1813, 1815, 1814, 1812), (1815, 1809, 1808, 1814), (1817, 1819, 1818, 1816), (1819, 1821, 1820, 1818), (1821, 1823, 1822, 1820), (1823, 1817, 1816, 1822), (1825, 1827, 1826, 1824), (1827, 1829, 1828, 1826), (1829, 1831, 1830, 1828), (1831, 1825, 1824, 1830), (1833, 1835, 1834, 1832), (1835, 1837, 1836, 1834), (1837, 1839, 1838, 1836), (1839, 1833, 1832, 1838), (1841, 1843, 1842, 1840), (1843, 1845, 1844, 1842), (1845, 1847, 1846, 1844), (1847, 1841, 1840, 1846), (1849, 1851, 1850, 1848), (1851, 1853, 1852, 1850), (1853, 1855, 1854, 1852), (1855, 1849, 1848, 1854), (1857, 1859, 1858, 1856), (1859, 1861, 1860, 1858), (1861, 1863, 1862, 1860), (1863, 1857, 1856, 1862), (1865, 1867, 1866, 1864), (1867, 1869, 1868, 1866), (1869, 1871, 1870, 1868), (1871, 1865, 1864, 1870), (1873, 1875, 1874, 1872), (1875, 1877, 1876, 1874), (1877, 1879, 1878, 1876), (1879, 1873, 1872, 1878), (1881, 1883, 1882, 1880), (1883, 1885, 1884, 1882), (1885, 1887, 1886, 1884), (1887, 1881, 1880, 1886), (1889, 1891, 1890, 1888), (1891, 1893, 1892, 1890), (1893, 1895, 1894, 1892), (1895, 1889, 1888, 1894), (1897, 1899, 1898, 1896), (1899, 1901, 1900, 1898), (1901, 1903, 1902, 1900), (1903, 1897, 1896, 1902), (1905, 1907, 1906, 1904), (1907, 1909, 1908, 1906), (1909, 1911, 1910, 1908), (1911, 1905, 1904, 1910), (1913, 1915, 1914, 1912), (1915, 1917, 1916, 1914), (1917, 1919, 1918, 1916), (1919, 1913, 1912, 1918), (1921, 1923, 1922, 1920), (1923, 1925, 1924, 1922), (1925, 1927, 1926, 1924), (1927, 1921, 1920, 1926), (1929, 1931, 1930, 1928), (1931, 1933, 1932, 1930), (1933, 1935, 1934, 1932), (1935, 1929, 1928, 1934), (1937, 1939, 1938, 1936), (1939, 1941, 1940, 1938), (1941, 1943, 1942, 1940), (1943, 1937, 1936, 1942), (1945, 1947, 1946, 1944), (1947, 1949, 1948, 1946), (1949, 1951, 1950, 1948), (1951, 1945, 1944, 1950), (1953, 1955, 1954, 1952), (1955, 1957, 1956, 1954), (1957, 1959, 1958, 1956), (1959, 1953, 1952, 1958), (1961, 1963, 1962, 1960), (1963, 1965, 1964, 1962), (1965, 1967, 1966, 1964), (1967, 1961, 1960, 1966), (1969, 1971, 1970, 1968), (1971, 1973, 1972, 1970), (1973, 1975, 1974, 1972), (1975, 1969, 1968, 1974), (1977, 1979, 1978, 1976), (1979, 1981, 1980, 1978), (1981, 1983, 1982, 1980), (1983, 1977, 1976, 1982), (1985, 1987, 1986, 1984), (1987, 1989, 1988, 1986), (1989, 1991, 1990, 1988), (1991, 1985, 1984, 1990), (1993, 1995, 1994, 1992), (1995, 1997, 1996, 1994), (1997, 1999, 1998, 1996), (1999, 1993, 1992, 1998), (2001, 2003, 2002, 2000), (2003, 2005, 2004, 2002), (2005, 2007, 2006, 2004), (2007, 2001, 2000, 2006), (2009, 2011, 2010, 2008), (2011, 2013, 2012, 2010), (2013, 2015, 2014, 2012), (2015, 2009, 2008, 2014), (2017, 2019, 2018, 2016), (2019, 2021, 2020, 2018), (2021, 2023, 2022, 2020), (2023, 2017, 2016, 2022), (2025, 2027, 2026, 2024), (2027, 2029, 2028, 2026), (2029, 2031, 2030, 2028), (2031, 2025, 2024, 2030), (2033, 2035, 2034, 2032), (2035, 2037, 2036, 2034), (2037, 2039, 2038, 2036), (2039, 2033, 2032, 2038), (2041, 2043, 2042, 2040), (2043, 2045, 2044, 2042), (2045, 2047, 2046, 2044), (2047, 2041, 2040, 2046), (2049, 2051, 2050, 2048), (2051, 2053, 2052, 2050), (2053, 2055, 2054, 2052), (2055, 2049, 2048, 2054), (2057, 2059, 2058, 2056), (2059, 2061, 2060, 2058), (2061, 2063, 2062, 2060), (2063, 2057, 2056, 2062), (2065, 2067, 2066, 2064), (2067, 2069, 2068, 2066), (2069, 2071, 2070, 2068), (2071, 2065, 2064, 2070), (2073, 2075, 2074, 2072), (2075, 2077, 2076, 2074), (2077, 2079, 2078, 2076), (2079, 2073, 2072, 2078), (2081, 2083, 2082, 2080), (2083, 2085, 2084, 2082), (2085, 2087, 2086, 2084), (2087, 2081, 2080, 2086), (2089, 2091, 2090, 2088), (2091, 2093, 2092, 2090), (2093, 2095, 2094, 2092), (2095, 2089, 2088, 2094), (2097, 2099, 2098, 2096), (2099, 2101, 2100, 2098), (2101, 2103, 2102, 2100), (2103, 2097, 2096, 2102), (2105, 2107, 2106, 2104), (2107, 2109, 2108, 2106), (2109, 2111, 2110, 2108), (2111, 2105, 2104, 2110), (2113, 2115, 2114, 2112), (2115, 2117, 2116, 2114), (2117, 2119, 2118, 2116), (2119, 2113, 2112, 2118), (2121, 2123, 2122, 2120), (2123, 2125, 2124, 2122), (2125, 2127, 2126, 2124), (2127, 2121, 2120, 2126), (2129, 2131, 2130, 2128), (2131, 2133, 2132, 2130), (2133, 2135, 2134, 2132), (2135, 2129, 2128, 2134), (2137, 2139, 2138, 2136), (2139, 2141, 2140, 2138), (2141, 2143, 2142, 2140), (2143, 2137, 2136, 2142), (2145, 2147, 2146, 2144), (2147, 2149, 2148, 2146), (2149, 2151, 2150, 2148), (2151, 2145, 2144, 2150), (2153, 2155, 2154, 2152), (2155, 2157, 2156, 2154), (2157, 2159, 2158, 2156), (2159, 2153, 2152, 2158), (2161, 2163, 2162, 2160), (2163, 2165, 2164, 2162), (2165, 2167, 2166, 2164), (2167, 2161, 2160, 2166), (2169, 2171, 2170, 2168), (2171, 2173, 2172, 2170), (2173, 2175, 2174, 2172), (2175, 2169, 2168, 2174), (2177, 2179, 2178, 2176), (2179, 2181, 2180, 2178), (2181, 2183, 2182, 2180), (2183, 2177, 2176, 2182), (2185, 2187, 2186, 2184), (2187, 2189, 2188, 2186), (2189, 2191, 2190, 2188), (2191, 2185, 2184, 2190), (2193, 2195, 2194, 2192), (2195, 2197, 2196, 2194), (2197, 2199, 2198, 2196), (2199, 2193, 2192, 2198), (2201, 2203, 2202, 2200), (2203, 2205, 2204, 2202), (2205, 2207, 2206, 2204), (2207, 2201, 2200, 2206), (2209, 2211, 2210, 2208), (2211, 2213, 2212, 2210), (2213, 2215, 2214, 2212), (2215, 2209, 2208, 2214), (2217, 2219, 2218, 2216), (2219, 2221, 2220, 2218), (2221, 2223, 2222, 2220), (2223, 2217, 2216, 2222), (2225, 2227, 2226, 2224), (2227, 2229, 2228, 2226), (2229, 2231, 2230, 2228), (2231, 2225, 2224, 2230), (2233, 2235, 2234, 2232), (2235, 2237, 2236, 2234), (2237, 2239, 2238, 2236), (2239, 2233, 2232, 2238), (2241, 2243, 2242, 2240), (2243, 2245, 2244, 2242), (2245, 2247, 2246, 2244), (2247, 2241, 2240, 2246), (2249, 2251, 2250, 2248), (2251, 2253, 2252, 2250), (2253, 2255, 2254, 2252), (2255, 2249, 2248, 2254), (2257, 2259, 2258, 2256), (2259, 2261, 2260, 2258), (2261, 2263, 2262, 2260), (2263, 2257, 2256, 2262), (2265, 2267, 2266, 2264), (2267, 2269, 2268, 2266), (2269, 2271, 2270, 2268), (2271, 2265, 2264, 2270), (2273, 2275, 2274, 2272), (2275, 2277, 2276, 2274), (2277, 2279, 2278, 2276), (2279, 2273, 2272, 2278), (2281, 2283, 2282, 2280), (2283, 2285, 2284, 2282), (2285, 2287, 2286, 2284), (2287, 2281, 2280, 2286), (2289, 2291, 2290, 2288), (2291, 2293, 2292, 2290), (2293, 2295, 2294, 2292), (2295, 2289, 2288, 2294), (2297, 2299, 2298, 2296), (2299, 2301, 2300, 2298), (2301, 2303, 2302, 2300), (2303, 2297, 2296, 2302), (2305, 2307, 2306, 2304), (2307, 2309, 2308, 2306), (2309, 2311, 2310, 2308), (2311, 2305, 2304, 2310), (2313, 2315, 2314, 2312), (2315, 2317, 2316, 2314), (2317, 2319, 2318, 2316), (2319, 2313, 2312, 2318), (2321, 2323, 2322, 2320), (2323, 2325, 2324, 2322), (2325, 2327, 2326, 2324), (2327, 2321, 2320, 2326), (2329, 2331, 2330, 2328), (2331, 2333, 2332, 2330), (2333, 2335, 2334, 2332), (2335, 2329, 2328, 2334), (2337, 2339, 2338, 2336), (2339, 2341, 2340, 2338), (2341, 2343, 2342, 2340), (2343, 2337, 2336, 2342), (2345, 2347, 2346, 2344), (2347, 2349, 2348, 2346), (2349, 2351, 2350, 2348), (2351, 2345, 2344, 2350), (2353, 2355, 2354, 2352), (2355, 2357, 2356, 2354), (2357, 2359, 2358, 2356), (2359, 2353, 2352, 2358), (2361, 2363, 2362, 2360), (2363, 2365, 2364, 2362), (2365, 2367, 2366, 2364), (2367, 2361, 2360, 2366), (2369, 2371, 2370, 2368), (2371, 2373, 2372, 2370), (2373, 2375, 2374, 2372), (2375, 2369, 2368, 2374), (2377, 2379, 2378, 2376), (2379, 2381, 2380, 2378), (2381, 2383, 2382, 2380), (2383, 2377, 2376, 2382), (2385, 2387, 2386, 2384), (2387, 2389, 2388, 2386), (2389, 2391, 2390, 2388), (2391, 2385, 2384, 2390), (2393, 2395, 2394, 2392), (2395, 2397, 2396, 2394), (2397, 2399, 2398, 2396), (2399, 2393, 2392, 2398), (2401, 2403, 2402, 2400), (2403, 2405, 2404, 2402), (2405, 2407, 2406, 2404), (2407, 2401, 2400, 2406), (2409, 2411, 2410, 2408), (2411, 2413, 2412, 2410), (2413, 2415, 2414, 2412), (2415, 2409, 2408, 2414), (2417, 2419, 2418, 2416), (2419, 2421, 2420, 2418), (2421, 2423, 2422, 2420), (2423, 2417, 2416, 2422), (2425, 2427, 2426, 2424), (2427, 2429, 2428, 2426), (2429, 2431, 2430, 2428), (2431, 2425, 2424, 2430), (2433, 2435, 2434, 2432), (2435, 2437, 2436, 2434), (2437, 2439, 2438, 2436), (2439, 2433, 2432, 2438), (2441, 2443, 2442, 2440), (2443, 2445, 2444, 2442), (2445, 2447, 2446, 2444), (2447, 2441, 2440, 2446), (2449, 2451, 2450, 2448), (2451, 2453, 2452, 2450), (2453, 2455, 2454, 2452), (2455, 2449, 2448, 2454), (2457, 2459, 2458, 2456), (2459, 2461, 2460, 2458), (2461, 2463, 2462, 2460), (2463, 2457, 2456, 2462), (2465, 2467, 2466, 2464), (2467, 2469, 2468, 2466), (2469, 2471, 2470, 2468), (2471, 2465, 2464, 2470), (2473, 2475, 2474, 2472), (2475, 2477, 2476, 2474), (2477, 2479, 2478, 2476), (2479, 2473, 2472, 2478), (2481, 2483, 2482, 2480), (2483, 2485, 2484, 2482), (2485, 2487, 2486, 2484), (2487, 2481, 2480, 2486), (2489, 2491, 2490, 2488), (2491, 2493, 2492, 2490), (2493, 2495, 2494, 2492), (2495, 2489, 2488, 2494), (2497, 2499, 2498, 2496), (2499, 2501, 2500, 2498), (2501, 2503, 2502, 2500), (2503, 2497, 2496, 2502), (2505, 2507, 2506, 2504), (2507, 2509, 2508, 2506), (2509, 2511, 2510, 2508), (2511, 2505, 2504, 2510)])
me_cutext.polygons.foreach_set('use_smooth', [0, 0, 0, 0, 0, 0, 0, 0, 0, 0, 0, 0, 0, 0, 0, 0, 0, 0, 0, 0, 0, 0, 0, 0, 0, 0, 0, 0, 0, 0, 0, 0, 0, 0, 0, 0, 0, 0, 0, 0, 0, 0, 0, 0, 0, 0, 0, 0, 0, 0, 0, 0, 0, 0, 0, 0, 0, 0, 0, 0, 0, 0, 0, 0, 0, 0, 0, 0, 0, 0, 0, 0, 0, 0, 0, 0, 0, 0, 0, 0, 0, 0, 0, 0, 0, 0, 0, 0, 0, 0, 0, 0, 0, 0, 0, 0, 0, 0, 0, 0, 0, 0, 0, 0, 0, 0, 0, 0, 0, 0, 0, 0, 0, 0, 0, 0, 0, 0, 0, 0, 0, 0, 0, 0, 0, 0, 0, 0, 0, 0, 0, 0, 0, 0, 0, 0, 0, 0, 0, 0, 0, 0, 0, 0, 0, 0, 0, 0, 0, 0, 0, 0, 0, 0, 0, 0, 0, 0, 0, 0, 0, 0, 0, 0, 0, 0, 0, 0, 0, 0, 0, 0, 0, 0, 0, 0, 0, 0, 0, 0, 0, 0, 0, 0, 0, 0, 0, 0, 0, 0, 0, 0, 0, 0, 0, 0, 0, 0, 0, 0, 0, 0, 0, 0, 0, 0, 0, 0, 0, 0, 0, 0, 0, 0, 0, 0, 0, 0, 0, 0, 0, 0, 0, 0, 0, 0, 0, 0, 0, 0, 0, 0, 0, 0, 0, 0, 0, 0, 0, 0, 0, 0, 0, 0, 0, 0, 0, 0, 0, 0, 0, 0, 0, 0, 0, 0, 0, 0, 0, 0, 0, 0, 0, 0, 0, 0, 0, 0, 0, 0, 0, 0, 0, 0, 0, 0, 0, 0, 0, 0, 0, 0, 0, 0, 0, 0, 0, 0, 0, 0, 0, 0, 0, 0, 0, 0, 0, 0, 0, 0, 0, 0, 0, 0, 0, 0, 0, 0, 0, 0, 0, 0, 0, 0, 0, 0, 0, 0, 0, 0, 0, 0, 0, 0, 0, 0, 0, 0, 0, 0, 0, 0, 0, 0, 0, 0, 0, 0, 0, 0, 0, 0, 0, 0, 0, 0, 0, 0, 0, 0, 0, 0, 0, 0, 0, 0, 0, 0, 0, 0, 0, 0, 0, 0, 0, 0, 0, 0, 0, 0, 0, 0, 0, 0, 0, 0, 0, 0, 0, 0, 0, 0, 0, 0, 0, 0, 0, 0, 0, 0, 0, 0, 0, 0, 0, 0, 1, 1, 1, 1, 1, 1, 1, 1, 1, 1, 1, 1, 1, 1, 1, 1, 1, 1, 1, 1, 1, 1, 1, 1, 1, 1, 1, 1, 1, 1, 1, 1, 1, 1, 1, 1, 1, 1, 1, 1, 1, 1, 1, 1, 1, 1, 1, 1, 1, 1, 1, 1, 1, 1, 1, 1, 1, 1, 1, 1, 1, 1, 1, 1, 1, 1, 1, 1, 1, 1, 1, 1, 1, 1, 1, 1, 1, 1, 1, 1, 1, 1, 1, 1, 1, 1, 1, 1, 1, 1, 1, 1, 1, 1, 1, 1, 1, 1, 1, 1, 1, 1, 1, 1, 1, 1, 1, 1, 1, 1, 1, 1, 1, 1, 1, 1, 1, 1, 1, 1, 1, 1, 1, 1, 1, 1, 1, 1, 1, 1, 1, 1, 1, 1, 1, 1, 1, 1, 1, 1, 1, 1, 1, 1, 1, 1, 1, 1, 1, 1, 1, 1, 1, 1, 1, 1, 1, 1, 1, 1, 1, 1, 1, 1, 1, 1, 1, 1, 1, 1, 1, 1, 1, 1, 1, 1, 1, 1, 1, 1, 1, 1, 1, 1, 1, 1, 1, 1, 1, 1, 1, 1, 1, 1, 1, 1, 1, 1, 1, 1, 1, 1, 1, 1, 1, 1, 1, 1, 1, 1, 1, 1, 1, 1, 1, 1, 1, 1, 1, 1, 1, 1, 1, 1, 1, 1, 1, 1, 1, 1, 1, 1, 1, 1, 1, 1, 1, 1, 1, 1, 1, 1, 1, 1, 1, 1, 1, 1, 1, 1, 1, 1, 1, 1, 1, 1, 1, 1, 1, 1, 1, 1, 1, 1, 1, 1, 1, 1, 1, 1, 1, 1, 1, 1, 1, 1, 1, 1, 1, 1, 1, 1, 1, 1, 1, 1, 1, 1, 1, 1, 1, 1, 1, 1, 1, 1, 1, 1, 1, 1, 1, 1, 1, 1, 1, 1, 1, 1, 1, 1, 1, 1, 1, 1, 1, 1, 1, 1, 1, 1, 1, 1, 1, 1, 1, 1, 1, 1, 1, 1, 1, 1, 1, 1, 1, 1, 1, 1, 1, 1, 1, 1, 1, 1, 1, 1, 1, 1, 1, 1, 1, 1, 1, 1, 1, 1, 1, 1, 1, 1, 1, 1, 1, 1, 1, 1, 1, 1, 1, 1, 1, 1, 1, 1, 1, 1, 1, 1, 1, 1, 1, 1, 1, 1, 1, 1, 1, 1, 1, 1, 1, 1, 1, 1, 1, 1, 1, 1, 1, 1, 1, 1, 1, 1, 1, 1, 1, 1, 1, 1, 1, 1, 1, 1, 1, 1, 1, 1, 1, 1, 1, 1, 1, 1, 1, 1, 1, 1, 1, 1, 1, 1, 1, 1, 1, 1, 1, 1, 1, 1, 1, 1, 1, 1, 1, 1, 1, 1, 1, 1, 1, 1, 1, 1, 1, 1, 1, 1, 1, 1, 1, 1, 1, 1, 1, 1, 1, 1, 1, 1, 1, 1, 1, 1, 1, 1, 1, 1, 1, 1, 1, 1, 1, 1, 1, 1, 1, 1, 1, 1, 1, 1, 1, 1, 1, 1, 1, 1, 1, 1, 1, 1, 1, 1, 1, 1, 1, 1, 1, 1, 1, 1, 1, 1, 1, 1, 1, 1, 1, 1, 1, 1, 1, 1, 1, 1, 1, 1, 1, 1, 1, 1, 1, 1, 1, 1, 1, 1, 1, 1, 1, 1, 1, 1, 1, 1, 1, 1, 1, 1, 1, 1, 1, 1, 1, 1, 1, 1, 1, 1, 1, 1, 1, 1, 1, 1, 1, 1, 1, 1, 1, 1, 1, 1, 1, 1, 1, 1, 1, 1, 1, 1, 1, 1, 1, 1, 1, 1, 1, 1, 1, 1, 1, 1, 1, 1, 1, 1, 1, 1, 1, 1, 1, 1, 1, 1, 1, 1, 1, 1, 1, 1, 1, 1, 1, 1, 1, 1, 1, 1, 1, 1, 1, 1, 1, 1, 1, 1])
me_cutext.use_remesh_preserve_volume = False
me_cutext.use_remesh_preserve_attributes = False
me_cutext.use_mirror_vertex_groups = False
me_cutext.update()

# ---- objects
ob_text = bpy.data.objects.new('Text', me_cutext)

# ---- transforms, parenting, visibility, modifiers, constraints
ob_text.location = (-10.38, 9.537e-07, 1.945)
ob_text.rotation_euler = (1.571, -0.0, 0.0)
ob_text.scale = (6.92, 6.92, 6.92)
ob_text.lineart.crease_threshold = 0.0

# ---- collection membership
col_collection_1.objects.link(ob_text)

# ---- scene / render settings (as saved in the file)
scene.frame_start = 1; scene.frame_end = 250; scene.frame_set(1)
scene.render.engine = 'BLENDER_EEVEE_NEXT'
scene.render.resolution_percentage = 50
scene.render.dither_intensity = 0.0
scene.cycles.use_denoising = False
scene.cycles.samples = 128
scene.cycles.sampling_pattern = 'TABULATED_SOBOL'
scene.cycles.use_adaptive_sampling = False
scene.cycles.use_light_tree = False
scene.cycles.blur_glossy = 0.0
scene.cycles.sample_clamp_indirect = 0.0
scene.view_settings.view_transform = 'Standard'
bpy.context.view_layer.update()

# ---- added for rendering (the .blend has no active camera and no usable light): camera, sun
cam_auto = bpy.data.cameras.new('AutoCamera')
cam_auto.lens = 50.0
cam_auto.sensor_width = 36.0
cam_auto.clip_end = 1000.0
ob_auto_camera = bpy.data.objects.new('AutoCamera', cam_auto)
scene.collection.objects.link(ob_auto_camera)
ob_auto_camera.location = (26.6978, -28.389, 22.8781)
ob_auto_camera.rotation_euler = (1.09748, -7.21219e-08, 0.694738)
scene.camera = ob_auto_camera
light_auto_sun = bpy.data.lights.new('AutoSun', 'SUN')
light_auto_sun.energy = 3.0
light_auto_sun.angle = 0.0523599
ob_auto_sun = bpy.data.objects.new('AutoSun', light_auto_sun)
scene.collection.objects.link(ob_auto_sun)
ob_auto_sun.rotation_euler = (0.872665, 0.174533, 0.523599)
bpy.context.view_layer.update()
